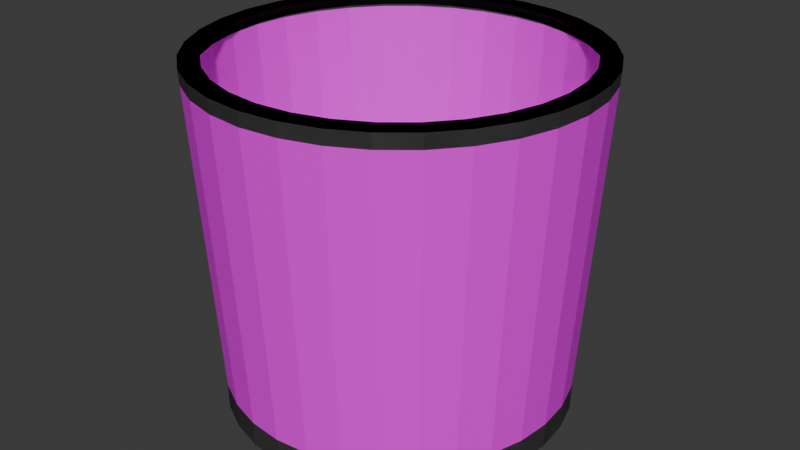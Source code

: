 # Source: paperbin.blend  (saved by Blender 5.0.118; exported with 4.5.12 LTS)
import bpy
from mathutils import Matrix  # noqa: F401  (used for matrix-valued properties, if any)

bpy.ops.wm.read_factory_settings(use_empty=True)
scene = bpy.context.scene
scene.name = 'Scene'

# ---- collections
col_collection = bpy.data.collections.new('Collection'); scene.collection.children.link(col_collection)

# ---- images (referenced by path relative to the original .blend; pixels are not part of the script)
import os
ASSET_DIR = os.environ.get("B2B_ASSET_DIR", "")  # directory of the original .blend (textures are referenced by path, not embedded)
HERE = os.path.dirname(os.path.abspath(__file__))  # packed textures are extracted next to this script under _unpacked/

def load_image(name, relpath, width, height, colorspace="sRGB"):
    """Load a texture the original file referenced (path relative to the .blend, or extracted next to this script)."""
    p = next((c for c in (os.path.join(HERE, relpath), os.path.join(ASSET_DIR, relpath)) if relpath and os.path.exists(c)), "")
    if p:
        img = bpy.data.images.load(p, check_existing=True)
        img.name = name
    else:  # same state as the original file: an image datablock whose file is absent (Cycles renders it pink)
        img = bpy.data.images.new(name, width, height)
        img.source = "FILE"
        img.filepath = "//" + (relpath or name)
    img.colorspace_settings.name = colorspace
    return img
img_cage_png = load_image('cage.png', 'textures/cage.png', 1024, 1024, 'sRGB')

# ---- materials (node trees are filled in below, after node groups)
mat_material_001 = bpy.data.materials.new('Material.001')
mat_material_002 = bpy.data.materials.new('Material.002')

# ---- material node trees
mat_material_001.use_nodes = True; mat_material_001.node_tree.nodes.clear()
_N = mat_material_001.node_tree.nodes; _L = mat_material_001.node_tree.links
n0 = _N.new('ShaderNodeBsdfPrincipled'); n0.name = 'Principled BSDF'; n0.location = (-200, 100)
n1 = _N.new('ShaderNodeOutputMaterial'); n1.name = 'Material Output'; n1.location = (200, 100)
n2 = _N.new('ShaderNodeRGB'); n2.name = 'Color'; n2.location = (-390, 75)
n2.outputs[0].default_value = (0.08353, 0.08353, 0.08353, 1.0)
_L.new(n0.outputs[0], n1.inputs[0])
_L.new(n2.outputs[0], n0.inputs[0])
n1.is_active_output = True
mat_material_002.use_nodes = True; mat_material_002.node_tree.nodes.clear()
_N = mat_material_002.node_tree.nodes; _L = mat_material_002.node_tree.links
n0 = _N.new('ShaderNodeBsdfPrincipled'); n0.name = 'Principled BSDF'; n0.location = (-200, 100)
n1 = _N.new('ShaderNodeOutputMaterial'); n1.name = 'Material Output'; n1.location = (200, 100)
n2 = _N.new('ShaderNodeTexImage'); n2.name = 'Image Texture'; n2.location = (-490, 75)
n2.image = img_cage_png
_L.new(n0.outputs[0], n1.inputs[0])
_L.new(n2.outputs[0], n0.inputs[0])
_L.new(n2.outputs[1], n0.inputs[4])
n1.is_active_output = True

# ---- world
world_world = bpy.data.worlds.new('World'); scene.world = world_world
world_world.use_nodes = True; world_world.node_tree.nodes.clear()
_N = world_world.node_tree.nodes; _L = world_world.node_tree.links
n0 = _N.new('ShaderNodeOutputWorld'); n0.name = 'World Output'; n0.location = (200, 100)
n1 = _N.new('ShaderNodeBackground'); n1.name = 'Background'; n1.location = (-200, 100)
n1.inputs[0].default_value = (0.05088, 0.05088, 0.05088, 1.0)
_L.new(n1.outputs[0], n0.inputs[0])
n0.is_active_output = True
world_world.color = (0.05088, 0.05088, 0.05088)
world_world.sun_shadow_jitter_overblur = 0.0

# ---- meshes
me_cylinder = bpy.data.meshes.new('Cylinder')
me_cylinder.from_pydata([(0.0, 1.0, 1.0), (0.1951, 0.9808, 1.0), (0.3827, 0.9239, 1.0), (0.5556, 0.8315, 1.0), (0.7071, 0.7071, 1.0), (0.8315, 0.5556, 1.0), (0.9239, 0.3827, 1.0), (0.9808, 0.1951, 1.0), (1.0, 0.0, 1.0), (0.9808, -0.1951, 1.0), (0.9239, -0.3827, 1.0), (0.8315, -0.5556, 1.0), (0.7071, -0.7071, 1.0), (0.5556, -0.8315, 1.0), (0.3827, -0.9239, 1.0), (0.1951, -0.9808, 1.0), (0.0, -1.0, 1.0), (-0.1951, -0.9808, 1.0), (-0.3827, -0.9239, 1.0), (-0.5556, -0.8315, 1.0), (-0.7071, -0.7071, 1.0), (-0.8315, -0.5556, 1.0), (-0.9239, -0.3827, 1.0), (-0.9808, -0.1951, 1.0), (-1.0, 0.0, 1.0), (-0.9808, 0.1951, 1.0), (-0.9239, 0.3827, 1.0), (-0.8315, 0.5556, 1.0), (-0.7071, 0.7071, 1.0), (-0.5556, 0.8315, 1.0), (-0.3827, 0.9239, 1.0), (-0.1951, 0.9808, 1.0), (0.0, 1.0, -0.8591), (0.1951, 0.9808, -0.8591), (0.3827, 0.9239, -0.8591), (0.5556, 0.8315, -0.8591), (0.7071, 0.7071, -0.8591), (0.8315, 0.5556, -0.8591), (0.9239, 0.3827, -0.8591), (0.9808, 0.1951, -0.8591), (1.0, 0.0, -0.8591), (0.9808, -0.1951, -0.8591), (0.9239, -0.3827, -0.8591), (0.8315, -0.5556, -0.8591), (0.7071, -0.7071, -0.8591), (0.5556, -0.8315, -0.8591), (0.3827, -0.9239, -0.8591), (0.1951, -0.9808, -0.8591), (0.0, -1.0, -0.8591), (-0.1951, -0.9808, -0.8591), (-0.3827, -0.9239, -0.8591), (-0.5556, -0.8315, -0.8591), (-0.7071, -0.7071, -0.8591), (-0.8315, -0.5556, -0.8591), (-0.9239, -0.3827, -0.8591), (-0.9808, -0.1951, -0.8591), (-1.0, 0.0, -0.8591), (-0.9808, 0.1951, -0.8591), (-0.9239, 0.3827, -0.8591), (-0.8315, 0.5556, -0.8591), (-0.7071, 0.7071, -0.8591), (-0.5556, 0.8315, -0.8591), (-0.3827, 0.9239, -0.8591), (-0.1951, 0.9808, -0.8591), (0.2175, 1.093, 1.0), (-1.388e-09, 1.115, 1.0), (0.0, 1.0, -0.8591), (0.4266, 1.03, 1.0), (0.6193, 0.9268, 1.0), (0.7882, 0.7882, 1.0), (0.9268, 0.6193, 1.0), (1.03, 0.4266, 1.0), (1.093, 0.2175, 1.0), (1.115, -1.709e-09, 1.0), (1.093, -0.2175, 1.0), (1.03, -0.4266, 1.0), (0.9268, -0.6193, 1.0), (0.7882, -0.7882, 1.0), (0.6193, -0.9268, 1.0), (0.4266, -1.03, 1.0), (0.2175, -1.093, 1.0), (-1.388e-09, -1.115, 1.0), (-0.2175, -1.093, 1.0), (-0.4266, -1.03, 1.0), (-0.6193, -0.9268, 1.0), (-0.7882, -0.7882, 1.0), (-0.9268, -0.6193, 1.0), (-1.03, -0.4266, 1.0), (-1.093, -0.2175, 1.0), (-1.115, -1.709e-09, 1.0), (-1.093, 0.2175, 1.0), (-1.03, 0.4266, 1.0), (-0.9268, 0.6193, 1.0), (-0.7882, 0.7882, 1.0), (-0.6193, 0.9268, 1.0), (-0.4266, 1.03, 1.0), (-0.2175, 1.093, 1.0), (0.1951, 0.9808, -0.8591), (0.3827, 0.9239, -0.8591), (0.5556, 0.8315, -0.8591), (0.7071, 0.7071, -0.8591), (0.8315, 0.5556, -0.8591), (0.9239, 0.3827, -0.8591), (0.9808, 0.1951, -0.8591), (1.0, 0.0, -0.8591), (0.9808, -0.1951, -0.8591), (0.9239, -0.3827, -0.8591), (0.8315, -0.5556, -0.8591), (0.7071, -0.7071, -0.8591), (0.5556, -0.8315, -0.8591), (0.3827, -0.9239, -0.8591), (0.1951, -0.9808, -0.8591), (0.0, -1.0, -0.8591), (-0.1951, -0.9808, -0.8591), (-0.3827, -0.9239, -0.8591), (-0.5556, -0.8315, -0.8591), (-0.7071, -0.7071, -0.8591), (-0.8315, -0.5556, -0.8591), (-0.9239, -0.3827, -0.8591), (-0.9808, -0.1951, -0.8591), (-1.0, 0.0, -0.8591), (-0.9808, 0.1951, -0.8591), (-0.9239, 0.3827, -0.8591), (-0.8315, 0.5556, -0.8591), (-0.7071, 0.7071, -0.8591), (-0.5556, 0.8315, -0.8591), (-0.3827, 0.9239, -0.8591), (-0.1951, 0.9808, -0.8591), (-1.327e-09, 1.11, 0.9186), (0.2165, 1.088, 0.9186), (0.4246, 1.025, 0.9186), (0.6165, 0.9226, 0.9186), (0.7846, 0.7846, 0.9186), (0.9226, 0.6165, 0.9186), (1.025, 0.4246, 0.9186), (1.088, 0.2165, 0.9186), (1.11, -1.634e-09, 0.9186), (1.088, -0.2165, 0.9186), (1.025, -0.4246, 0.9186), (0.9226, -0.6165, 0.9186), (0.7846, -0.7846, 0.9186), (0.6165, -0.9226, 0.9186), (0.4246, -1.025, 0.9186), (0.2165, -1.088, 0.9186), (-1.327e-09, -1.11, 0.9186), (-0.2165, -1.088, 0.9186), (-0.4246, -1.025, 0.9186), (-0.6165, -0.9226, 0.9186), (-0.7846, -0.7846, 0.9186), (-0.9226, -0.6165, 0.9186), (-1.025, -0.4246, 0.9186), (-1.088, -0.2165, 0.9186), (-1.11, -1.634e-09, 0.9186), (-1.088, 0.2165, 0.9186), (-1.025, 0.4246, 0.9186), (-0.9226, 0.6165, 0.9186), (-0.7846, 0.7846, 0.9186), (-0.6165, 0.9226, 0.9186), (-0.4246, 1.025, 0.9186), (-0.2165, 1.088, 0.9186), (0.1951, 0.9808, 1.0), (0.0, 1.0, 1.0), (0.8315, -0.5556, 1.0), (0.9268, -0.6193, 1.0), (0.1951, 0.9808, -0.8591), (0.3827, 0.9239, 1.0), (0.3827, 0.9239, -0.8591), (0.5556, 0.8315, 1.0), (0.5556, 0.8315, -0.8591), (0.7071, 0.7071, 1.0), (0.7071, 0.7071, -0.8591), (0.8315, 0.5556, 1.0), (0.8315, 0.5556, -0.8591), (0.9239, 0.3827, 1.0), (0.9239, 0.3827, -0.8591), (0.9808, 0.1951, 1.0), (0.9808, 0.1951, -0.8591), (1.0, 0.0, 1.0), (1.0, 0.0, -0.8591), (0.9808, -0.1951, 1.0), (0.9808, -0.1951, -0.8591), (0.9239, -0.3827, 1.0), (0.9239, -0.3827, -0.8591), (0.8315, -0.5556, -0.8591), (0.7071, -0.7071, 1.0), (0.7071, -0.7071, -0.8591), (0.5556, -0.8315, 1.0), (0.5556, -0.8315, -0.8591), (0.3827, -0.9239, 1.0), (0.3827, -0.9239, -0.8591), (0.1951, -0.9808, 1.0), (0.1951, -0.9808, -0.8591), (0.0, -1.0, 1.0), (0.0, -1.0, -0.8591), (-0.1951, -0.9808, 1.0), (-0.1951, -0.9808, -0.8591), (-0.3827, -0.9239, 1.0), (-0.3827, -0.9239, -0.8591), (-0.5556, -0.8315, 1.0), (-0.5556, -0.8315, -0.8591), (-0.7071, -0.7071, 1.0), (-0.7071, -0.7071, -0.8591), (-0.8315, -0.5556, 1.0), (-0.8315, -0.5556, -0.8591), (-0.9239, -0.3827, 1.0), (-0.9239, -0.3827, -0.8591), (-0.9808, -0.1951, 1.0), (-0.9808, -0.1951, -0.8591), (-1.0, 0.0, 1.0), (-1.0, 0.0, -0.8591), (-0.9808, 0.1951, 1.0), (-0.9808, 0.1951, -0.8591), (-0.9239, 0.3827, 1.0), (-0.9239, 0.3827, -0.8591), (-0.8315, 0.5556, 1.0), (-0.8315, 0.5556, -0.8591), (-0.7071, 0.7071, 1.0), (-0.7071, 0.7071, -0.8591), (-0.5556, 0.8315, 1.0), (-0.5556, 0.8315, -0.8591), (-0.3827, 0.9239, 1.0), (-0.3827, 0.9239, -0.8591), (-0.1951, 0.9808, 1.0), (-0.1951, 0.9808, -0.8591), (0.0, 1.0, -0.8591), (-0.9808, -0.1951, -0.8591), (0.4266, 1.03, 1.0), (-0.7882, 0.7882, 1.0), (-1.0, 0.0, -0.8591), (-0.6193, -0.9268, 1.0), (-0.9808, 0.1951, -0.8591), (1.03, -0.4266, 1.0), (-0.9239, 0.3827, -0.8591), (-0.9268, 0.6193, 1.0), (-0.8315, 0.5556, -0.8591), (-1.388e-09, 1.115, 1.0), (0.2175, 1.093, 1.0), (0.1951, 0.9808, -0.8591), (-0.4266, -1.03, 1.0), (-0.7071, 0.7071, -0.8591), (1.093, -0.2175, 1.0), (0.3827, 0.9239, -0.8591), (-0.5556, 0.8315, -0.8591), (0.5556, 0.8315, -0.8591), (-1.093, 0.2175, 1.0), (-1.03, 0.4266, 1.0), (-0.3827, 0.9239, -0.8591), (0.7071, 0.7071, -0.8591), (-1.388e-09, -1.115, 1.0), (-0.2175, -1.093, 1.0), (0.0, 1.0, -0.8591), (-0.1951, 0.9808, -0.8591), (1.093, 0.2175, 1.0), (1.115, -1.709e-09, 1.0), (0.9239, 0.3827, -0.8591), (0.8315, 0.5556, -0.8591), (-1.327e-09, 1.11, 0.9186), (0.6193, 0.9268, 1.0), (0.7882, 0.7882, 1.0), (0.9268, 0.6193, 1.0), (1.03, 0.4266, 1.0), (0.7882, -0.7882, 1.0), (0.6193, -0.9268, 1.0), (0.4266, -1.03, 1.0), (0.2175, -1.093, 1.0), (-0.7882, -0.7882, 1.0), (-0.9268, -0.6193, 1.0), (-1.03, -0.4266, 1.0), (-1.093, -0.2175, 1.0), (-1.115, -1.709e-09, 1.0), (-0.6193, 0.9268, 1.0), (-0.4266, 1.03, 1.0), (-0.2175, 1.093, 1.0), (0.2165, 1.088, 0.9186), (0.4246, 1.025, 0.9186), (0.6165, 0.9226, 0.9186), (0.7846, 0.7846, 0.9186), (0.9226, 0.6165, 0.9186), (1.025, 0.4246, 0.9186), (1.088, 0.2165, 0.9186), (0.9808, 0.1951, -0.8591), (1.11, -1.634e-09, 0.9186), (1.0, 0.0, -0.8591), (1.088, -0.2165, 0.9186), (0.9808, -0.1951, -0.8591), (1.025, -0.4246, 0.9186), (0.9239, -0.3827, -0.8591), (0.9226, -0.6165, 0.9186), (0.8315, -0.5556, -0.8591), (0.7846, -0.7846, 0.9186), (0.7071, -0.7071, -0.8591), (0.6165, -0.9226, 0.9186), (0.5556, -0.8315, -0.8591), (0.4246, -1.025, 0.9186), (0.3827, -0.9239, -0.8591), (0.2165, -1.088, 0.9186), (0.1951, -0.9808, -0.8591), (-1.327e-09, -1.11, 0.9186), (0.0, -1.0, -0.8591), (-0.2165, -1.088, 0.9186), (-0.1951, -0.9808, -0.8591), (-0.4246, -1.025, 0.9186), (-0.3827, -0.9239, -0.8591), (-0.6165, -0.9226, 0.9186), (-0.5556, -0.8315, -0.8591), (-0.7846, -0.7846, 0.9186), (-0.7071, -0.7071, -0.8591), (-0.9226, -0.6165, 0.9186), (-0.8315, -0.5556, -0.8591), (-1.025, -0.4246, 0.9186), (-0.9239, -0.3827, -0.8591), (-1.088, -0.2165, 0.9186), (-1.11, -1.634e-09, 0.9186), (-1.088, 0.2165, 0.9186), (-1.025, 0.4246, 0.9186), (-0.9226, 0.6165, 0.9186), (-0.7846, 0.7846, 0.9186), (-0.6165, 0.9226, 0.9186), (-0.4246, 1.025, 0.9186), (-0.2165, 1.088, 0.9186), (0.2165, 1.088, 0.9186), (0.1951, 0.9808, -0.8591), (0.4246, 1.025, 0.9186), (0.3827, 0.9239, -0.8591), (0.6165, 0.9226, 0.9186), (0.5556, 0.8315, -0.8591), (0.7846, 0.7846, 0.9186), (0.7071, 0.7071, -0.8591), (0.9226, 0.6165, 0.9186), (0.8315, 0.5556, -0.8591), (1.025, 0.4246, 0.9186), (0.9239, 0.3827, -0.8591), (1.088, 0.2165, 0.9186), (0.9808, 0.1951, -0.8591), (1.11, -1.634e-09, 0.9186), (1.0, 0.0, -0.8591), (1.088, -0.2165, 0.9186), (0.9808, -0.1951, -0.8591), (1.025, -0.4246, 0.9186), (0.9239, -0.3827, -0.8591), (0.9226, -0.6165, 0.9186), (0.8315, -0.5556, -0.8591), (0.7846, -0.7846, 0.9186), (0.7071, -0.7071, -0.8591), (0.6165, -0.9226, 0.9186), (0.5556, -0.8315, -0.8591), (0.4246, -1.025, 0.9186), (0.3827, -0.9239, -0.8591), (0.2165, -1.088, 0.9186), (0.1951, -0.9808, -0.8591), (-1.327e-09, -1.11, 0.9186), (0.0, -1.0, -0.8591), (-0.2165, -1.088, 0.9186), (-0.1951, -0.9808, -0.8591), (-0.4246, -1.025, 0.9186), (-0.3827, -0.9239, -0.8591), (-0.6165, -0.9226, 0.9186), (-0.5556, -0.8315, -0.8591), (-0.7846, -0.7846, 0.9186), (-0.7071, -0.7071, -0.8591), (-0.9226, -0.6165, 0.9186), (-0.8315, -0.5556, -0.8591), (-1.025, -0.4246, 0.9186), (-0.9239, -0.3827, -0.8591), (-1.088, -0.2165, 0.9186), (-0.9808, -0.1951, -0.8591), (-1.11, -1.634e-09, 0.9186), (-1.0, 0.0, -0.8591), (-1.088, 0.2165, 0.9186), (-0.9808, 0.1951, -0.8591), (-1.025, 0.4246, 0.9186), (-0.9239, 0.3827, -0.8591), (-0.9226, 0.6165, 0.9186), (-0.8315, 0.5556, -0.8591), (-0.7846, 0.7846, 0.9186), (-0.7071, 0.7071, -0.8591), (-0.6165, 0.9226, 0.9186), (-0.5556, 0.8315, -0.8591), (-0.4246, 1.025, 0.9186), (-0.3827, 0.9239, -0.8591), (-0.2165, 1.088, 0.9186), (-0.1951, 0.9808, -0.8591), (0.0, 1.0, -0.8591), (-1.327e-09, 1.11, 0.9186), (0.2039, 1.025, 0.9225), (0.1826, 0.9178, -0.8551), (0.4, 0.9658, 0.9225), (0.3581, 0.8645, -0.8551), (0.5808, 0.8692, 0.9225), (0.5199, 0.778, -0.8551), (0.7392, 0.7392, 0.9225), (0.6617, 0.6617, -0.8551), (0.8692, 0.5808, 0.9225), (0.778, 0.5199, -0.8551), (0.9658, 0.4, 0.9225), (0.8645, 0.3581, -0.8551), (1.025, 0.2039, 0.9225), (0.9178, 0.1826, -0.8551), (1.045, -1.634e-09, 0.9225), (0.9357, 0.0, -0.8551), (1.025, -0.2039, 0.9225), (0.9178, -0.1826, -0.8551), (0.9658, -0.4, 0.9225), (0.8645, -0.3581, -0.8551), (0.8692, -0.5808, 0.9225), (0.778, -0.5199, -0.8551), (0.7392, -0.7392, 0.9225), (0.6617, -0.6617, -0.8551), (0.5808, -0.8692, 0.9225), (0.5199, -0.778, -0.8551), (0.4, -0.9658, 0.9225), (0.3581, -0.8645, -0.8551), (0.2039, -1.025, 0.9225), (0.1826, -0.9178, -0.8551), (-1.327e-09, -1.045, 0.9225), (0.0, -0.9357, -0.8551), (-0.2039, -1.025, 0.9225), (-0.1826, -0.9178, -0.8551), (-0.4, -0.9658, 0.9225), (-0.3581, -0.8645, -0.8551), (-0.5808, -0.8692, 0.9225), (-0.5199, -0.778, -0.8551), (-0.7392, -0.7392, 0.9225), (-0.6617, -0.6617, -0.8551), (-0.8692, -0.5808, 0.9225), (-0.778, -0.5199, -0.8551), (-0.9658, -0.4, 0.9225), (-0.8645, -0.3581, -0.8551), (-1.025, -0.2039, 0.9225), (-0.9178, -0.1826, -0.8551), (-1.045, -1.634e-09, 0.9225), (-0.9357, 0.0, -0.8551), (-1.025, 0.2039, 0.9225), (-0.9178, 0.1826, -0.8551), (-0.9658, 0.4, 0.9225), (-0.8645, 0.3581, -0.8551), (-0.8692, 0.5808, 0.9225), (-0.778, 0.5199, -0.8551), (-0.7392, 0.7392, 0.9225), (-0.6617, 0.6617, -0.8551), (-0.5808, 0.8692, 0.9225), (-0.5199, 0.778, -0.8551), (-0.4, 0.9658, 0.9225), (-0.3581, 0.8645, -0.8551), (-0.2039, 1.025, 0.9225), (-0.1826, 0.9178, -0.8551), (0.0, 0.9357, -0.8551), (-1.327e-09, 1.045, 0.9225), (0.0, 1.0, -1.0), (0.1951, 0.9808, -1.0), (0.1951, 0.9808, -0.8591), (0.3827, 0.9239, -1.0), (0.3827, 0.9239, -0.8591), (0.5556, 0.8315, -1.0), (0.5556, 0.8315, -0.8591), (0.7071, 0.7071, -1.0), (0.7071, 0.7071, -0.8591), (0.8315, 0.5556, -1.0), (0.8315, 0.5556, -0.8591), (0.9239, 0.3827, -1.0), (0.9239, 0.3827, -0.8591), (0.9808, 0.1951, -1.0), (0.9808, 0.1951, -0.8591), (1.0, 0.0, -1.0), (1.0, 0.0, -0.8591), (0.9808, -0.1951, -1.0), (0.9808, -0.1951, -0.8591), (0.9239, -0.3827, -1.0), (0.9239, -0.3827, -0.8591), (0.8315, -0.5556, -1.0), (0.8315, -0.5556, -0.8591), (0.7071, -0.7071, -1.0), (0.7071, -0.7071, -0.8591), (0.5556, -0.8315, -1.0), (0.5556, -0.8315, -0.8591), (0.3827, -0.9239, -1.0), (0.3827, -0.9239, -0.8591), (0.1951, -0.9808, -1.0), (0.1951, -0.9808, -0.8591), (0.0, -1.0, -1.0), (0.0, -1.0, -0.8591), (-0.1951, -0.9808, -1.0), (-0.1951, -0.9808, -0.8591), (-0.3827, -0.9239, -1.0), (-0.3827, -0.9239, -0.8591), (-0.5556, -0.8315, -1.0), (-0.5556, -0.8315, -0.8591), (-0.7071, -0.7071, -1.0), (-0.7071, -0.7071, -0.8591), (-0.8315, -0.5556, -1.0), (-0.8315, -0.5556, -0.8591), (-0.9239, -0.3827, -1.0), (-0.9239, -0.3827, -0.8591), (-0.9808, -0.1951, -1.0), (-0.9808, -0.1951, -0.8591), (-1.0, 0.0, -1.0), (-1.0, 0.0, -0.8591), (-0.9808, 0.1951, -1.0), (-0.9808, 0.1951, -0.8591), (-0.9239, 0.3827, -1.0), (-0.9239, 0.3827, -0.8591), (-0.8315, 0.5556, -1.0), (-0.8315, 0.5556, -0.8591), (-0.7071, 0.7071, -1.0), (-0.7071, 0.7071, -0.8591), (-0.5556, 0.8315, -1.0), (-0.5556, 0.8315, -0.8591), (-0.3827, 0.9239, -1.0), (-0.3827, 0.9239, -0.8591), (-0.1951, 0.9808, -1.0), (-0.1951, 0.9808, -0.8591), (0.0, 1.0, -0.8591), (0.0, 1.0, -1.0), (0.1951, 0.9808, -1.0), (0.1951, 0.9808, -0.8591), (0.3827, 0.9239, -1.0), (0.3827, 0.9239, -0.8591), (0.5556, 0.8315, -1.0), (0.5556, 0.8315, -0.8591), (0.7071, 0.7071, -1.0), (0.7071, 0.7071, -0.8591), (0.8315, 0.5556, -1.0), (0.8315, 0.5556, -0.8591), (0.9239, 0.3827, -1.0), (0.9239, 0.3827, -0.8591), (0.9808, 0.1951, -1.0), (0.9808, 0.1951, -0.8591), (1.0, 0.0, -1.0), (1.0, 0.0, -0.8591), (0.9808, -0.1951, -1.0), (0.9808, -0.1951, -0.8591), (0.9239, -0.3827, -1.0), (0.9239, -0.3827, -0.8591), (0.8315, -0.5556, -1.0), (0.8315, -0.5556, -0.8591), (0.7071, -0.7071, -1.0), (0.7071, -0.7071, -0.8591), (0.5556, -0.8315, -1.0), (0.5556, -0.8315, -0.8591), (0.3827, -0.9239, -1.0), (0.3827, -0.9239, -0.8591), (0.1951, -0.9808, -1.0), (0.1951, -0.9808, -0.8591), (0.0, -1.0, -1.0), (0.0, -1.0, -0.8591), (-0.1951, -0.9808, -1.0), (-0.1951, -0.9808, -0.8591), (-0.3827, -0.9239, -1.0), (-0.3827, -0.9239, -0.8591), (-0.5556, -0.8315, -1.0), (-0.5556, -0.8315, -0.8591), (-0.7071, -0.7071, -1.0), (-0.7071, -0.7071, -0.8591), (-0.8315, -0.5556, -1.0), (-0.8315, -0.5556, -0.8591), (-0.9239, -0.3827, -1.0), (-0.9239, -0.3827, -0.8591), (-0.9808, -0.1951, -1.0), (-0.9808, -0.1951, -0.8591), (-1.0, 0.0, -1.0), (-1.0, 0.0, -0.8591), (-0.9808, 0.1951, -1.0), (-0.9808, 0.1951, -0.8591), (-0.9239, 0.3827, -1.0), (-0.9239, 0.3827, -0.8591), (-0.8315, 0.5556, -1.0), (-0.8315, 0.5556, -0.8591), (-0.7071, 0.7071, -1.0), (-0.7071, 0.7071, -0.8591), (-0.5556, 0.8315, -1.0), (-0.5556, 0.8315, -0.8591), (-0.3827, 0.9239, -1.0), (-0.3827, 0.9239, -0.8591), (-0.1951, 0.9808, -1.0), (-0.1951, 0.9808, -0.8591), (0.0, 1.0, -0.8591)], [], [(2, 67, 68, 3), (28, 93, 94, 29), (54, 118, 117, 53), (19, 84, 85, 20), (55, 119, 118, 54), (10, 75, 76, 11), (56, 120, 119, 55), (1, 64, 67, 2), (27, 92, 93, 28), (57, 121, 120, 56), (18, 83, 84, 19), (58, 122, 121, 57), (9, 74, 75, 10), (59, 123, 122, 58), (33, 97, 66, 32), (26, 91, 92, 27), (60, 124, 123, 59), (0, 65, 64, 1), (34, 98, 97, 33), (17, 82, 83, 18), (61, 125, 124, 60), (8, 73, 74, 9), (35, 99, 98, 34), (62, 126, 125, 61), (36, 100, 99, 35), (25, 90, 91, 26), (63, 127, 126, 62), (37, 101, 100, 36), (16, 81, 82, 17), (32, 66, 127, 63), (7, 72, 73, 8), (38, 102, 101, 37), (53, 57, 45), (41, 45, 61), (37, 41, 61), (53, 55, 57), (47, 49, 53), (45, 47, 53), (37, 39, 41), (63, 33, 37), (61, 63, 37), (60, 61, 57), (59, 60, 57), (57, 58, 59), (55, 56, 57), (53, 54, 55), (52, 53, 49), (51, 52, 49), (49, 50, 51), (47, 48, 49), (45, 46, 47), (44, 45, 41), (43, 44, 41), (41, 42, 43), (39, 40, 41), (37, 38, 39), (36, 37, 33), (35, 36, 33), (33, 34, 35), (63, 32, 33), (61, 62, 63), (57, 61, 45), (51, 50, 484, 486), (174, 176, 526, 524), (128, 129, 64, 65), (129, 130, 67, 64), (130, 131, 68, 67), (131, 132, 69, 68), (132, 133, 70, 69), (133, 134, 71, 70), (134, 135, 72, 71), (135, 136, 73, 72), (136, 137, 74, 73), (137, 138, 75, 74), (138, 139, 76, 75), (139, 140, 77, 76), (140, 141, 78, 77), (141, 142, 79, 78), (142, 143, 80, 79), (143, 144, 81, 80), (144, 145, 82, 81), (145, 146, 83, 82), (146, 147, 84, 83), (147, 148, 85, 84), (148, 149, 86, 85), (149, 150, 87, 86), (150, 151, 88, 87), (151, 152, 89, 88), (152, 153, 90, 89), (153, 154, 91, 90), (154, 155, 92, 91), (155, 156, 93, 92), (156, 157, 94, 93), (157, 158, 95, 94), (158, 159, 96, 95), (159, 128, 65, 96), (53, 117, 116, 52), (11, 76, 77, 12), (52, 116, 115, 51), (20, 85, 86, 21), (51, 115, 114, 50), (29, 94, 95, 30), (3, 68, 69, 4), (50, 114, 113, 49), (12, 77, 78, 13), (49, 113, 112, 48), (21, 86, 87, 22), (48, 112, 111, 47), (30, 95, 96, 31), (47, 111, 110, 46), (4, 69, 70, 5), (13, 78, 79, 14), (46, 110, 109, 45), (22, 87, 88, 23), (45, 109, 108, 44), (31, 96, 65, 0), (44, 108, 107, 43), (5, 70, 71, 6), (14, 79, 80, 15), (43, 107, 106, 42), (23, 88, 89, 24), (42, 106, 105, 41), (41, 105, 104, 40), (6, 71, 72, 7), (15, 80, 81, 16), (40, 104, 103, 39), (24, 89, 90, 25), (39, 103, 102, 38), (127, 66, 128, 159), (126, 127, 159, 158), (125, 126, 158, 157), (124, 125, 157, 156), (123, 124, 156, 155), (122, 123, 155, 154), (121, 122, 154, 153), (120, 121, 153, 152), (119, 120, 152, 151), (118, 119, 151, 150), (117, 118, 150, 149), (116, 117, 149, 148), (115, 116, 148, 147), (114, 115, 147, 146), (113, 114, 146, 145), (112, 113, 145, 144), (111, 112, 144, 143), (110, 111, 143, 142), (109, 110, 142, 141), (108, 109, 141, 140), (107, 108, 140, 139), (106, 107, 139, 138), (105, 106, 138, 137), (104, 105, 137, 136), (103, 104, 136, 135), (102, 103, 135, 134), (101, 102, 134, 133), (100, 101, 133, 132), (99, 100, 132, 131), (98, 99, 131, 130), (97, 98, 130, 129), (66, 97, 129, 128), (165, 167, 257, 226), (216, 218, 270, 227), (205, 203, 308, 310), (198, 200, 265, 229), (207, 205, 310, 225), (181, 162, 163, 231), (209, 207, 225, 228), (160, 165, 226, 236), (214, 216, 227, 233), (211, 209, 228, 230), (196, 198, 229, 238), (213, 211, 230, 232), (179, 181, 231, 240), (215, 213, 232, 234), (164, 224, 250, 237), (212, 214, 233, 245), (217, 215, 234, 239), (161, 160, 236, 235), (166, 164, 237, 241), (194, 196, 238, 249), (219, 217, 239, 242), (177, 179, 240, 253), (168, 166, 241, 243), (221, 219, 242, 246), (170, 168, 243, 247), (210, 212, 245, 244), (223, 221, 246, 251), (172, 170, 247, 255), (192, 194, 249, 248), (224, 223, 251, 250), (175, 177, 253, 252), (174, 172, 255, 254), (52, 51, 486, 488), (176, 178, 528, 526), (53, 52, 488, 490), (178, 180, 530, 528), (54, 53, 490, 492), (180, 182, 532, 530), (55, 54, 492, 494), (182, 183, 534, 532), (56, 55, 494, 496), (183, 185, 536, 534), (57, 56, 496, 498), (185, 187, 538, 536), (187, 189, 540, 538), (58, 57, 498, 500), (189, 191, 542, 540), (59, 58, 500, 502), (33, 32, 511, 450), (191, 193, 544, 542), (60, 59, 502, 504), (34, 33, 450, 452), (193, 195, 546, 544), (61, 60, 504, 506), (35, 34, 452, 454), (62, 61, 506, 508), (195, 197, 548, 546), (36, 35, 454, 456), (63, 62, 508, 510), (197, 199, 550, 548), (37, 36, 456, 458), (32, 63, 510, 511), (199, 201, 552, 550), (38, 37, 458, 460), (201, 203, 554, 552), (39, 38, 460, 462), (203, 205, 556, 554), (40, 39, 462, 464), (205, 207, 558, 556), (41, 40, 464, 466), (207, 209, 560, 558), (42, 41, 466, 468), (209, 211, 562, 560), (43, 42, 468, 470), (211, 213, 564, 562), (44, 43, 470, 472), (213, 215, 566, 564), (45, 44, 472, 474), (224, 164, 514, 575), (215, 217, 568, 566), (46, 45, 474, 476), (164, 166, 516, 514), (217, 219, 570, 568), (47, 46, 476, 478), (166, 168, 518, 516), (219, 221, 572, 570), (48, 47, 478, 480), (168, 170, 520, 518), (221, 223, 574, 572), (49, 48, 480, 482), (170, 172, 522, 520), (223, 224, 575, 574), (50, 49, 482, 484), (172, 174, 524, 522), (256, 235, 236, 273), (273, 236, 226, 274), (274, 226, 257, 275), (275, 257, 258, 276), (276, 258, 259, 277), (277, 259, 260, 278), (278, 260, 252, 279), (279, 252, 253, 281), (281, 253, 240, 283), (283, 240, 231, 285), (285, 231, 163, 287), (287, 163, 261, 289), (289, 261, 262, 291), (291, 262, 263, 293), (293, 263, 264, 295), (295, 264, 248, 297), (297, 248, 249, 299), (299, 249, 238, 301), (301, 238, 229, 303), (303, 229, 265, 305), (305, 265, 266, 307), (307, 266, 267, 309), (309, 267, 268, 311), (311, 268, 269, 312), (312, 269, 244, 313), (313, 244, 245, 314), (314, 245, 233, 315), (315, 233, 227, 316), (316, 227, 270, 317), (317, 270, 271, 318), (318, 271, 272, 319), (319, 272, 235, 256), (203, 201, 306, 308), (162, 184, 261, 163), (201, 199, 304, 306), (200, 202, 266, 265), (199, 197, 302, 304), (218, 220, 271, 270), (167, 169, 258, 257), (197, 195, 300, 302), (184, 186, 262, 261), (195, 193, 298, 300), (202, 204, 267, 266), (193, 191, 296, 298), (220, 222, 272, 271), (191, 189, 294, 296), (169, 171, 259, 258), (186, 188, 263, 262), (189, 187, 292, 294), (204, 206, 268, 267), (187, 185, 290, 292), (222, 161, 235, 272), (185, 183, 288, 290), (171, 173, 260, 259), (188, 190, 264, 263), (183, 182, 286, 288), (206, 208, 269, 268), (182, 180, 284, 286), (180, 178, 282, 284), (173, 175, 252, 260), (190, 192, 248, 264), (178, 176, 280, 282), (208, 210, 244, 269), (176, 174, 254, 280), (290, 288, 341, 343), (317, 318, 378, 376), (275, 276, 326, 324), (292, 290, 343, 345), (318, 319, 380, 378), (276, 277, 328, 326), (294, 292, 345, 347), (319, 256, 383, 380), (277, 278, 330, 328), (296, 294, 347, 349), (278, 279, 332, 330), (298, 296, 349, 351), (279, 281, 334, 332), (300, 298, 351, 353), (281, 283, 336, 334), (302, 300, 353, 355), (283, 285, 338, 336), (304, 302, 355, 357), (285, 287, 340, 338), (306, 304, 357, 359), (287, 289, 342, 340), (308, 306, 359, 361), (289, 291, 344, 342), (310, 308, 361, 363), (291, 293, 346, 344), (225, 310, 363, 365), (293, 295, 348, 346), (228, 225, 365, 367), (295, 297, 350, 348), (230, 228, 367, 369), (297, 299, 352, 350), (232, 230, 369, 371), (4, 5, 171, 169), (13, 14, 188, 186), (22, 23, 206, 204), (0, 1, 160, 161), (31, 0, 161, 222), (9, 10, 181, 179), (18, 19, 198, 196), (27, 28, 216, 214), (5, 6, 173, 171), (14, 15, 190, 188), (23, 24, 208, 206), (1, 2, 165, 160), (10, 11, 162, 181), (19, 20, 200, 198), (28, 29, 218, 216), (6, 7, 175, 173), (15, 16, 192, 190), (24, 25, 210, 208), (2, 3, 167, 165), (11, 12, 184, 162), (20, 21, 202, 200), (29, 30, 220, 218), (7, 8, 177, 175), (16, 17, 194, 192), (25, 26, 212, 210), (3, 4, 169, 167), (12, 13, 186, 184), (21, 22, 204, 202), (30, 31, 222, 220), (8, 9, 179, 177), (17, 18, 196, 194), (26, 27, 214, 212), (322, 324, 388, 386), (365, 363, 427, 429), (376, 378, 442, 440), (324, 326, 390, 388), (367, 365, 429, 431), (378, 380, 444, 442), (326, 328, 392, 390), (369, 367, 431, 433), (380, 383, 447, 444), (328, 330, 394, 392), (371, 369, 433, 435), (330, 332, 396, 394), (373, 371, 435, 437), (321, 382, 446, 385), (332, 334, 398, 396), (375, 373, 437, 439), (323, 321, 385, 387), (334, 336, 400, 398), (377, 375, 439, 441), (325, 323, 387, 389), (336, 338, 402, 400), (379, 377, 441, 443), (327, 325, 389, 391), (338, 340, 404, 402), (381, 379, 443, 445), (329, 327, 391, 393), (340, 342, 406, 404), (382, 381, 445, 446), (331, 329, 393, 395), (342, 344, 408, 406), (333, 331, 395, 397), (344, 346, 410, 408), (274, 275, 324, 322), (316, 317, 376, 374), (288, 286, 339, 341), (273, 274, 322, 320), (315, 316, 374, 372), (286, 284, 337, 339), (256, 273, 320, 383), (314, 315, 372, 370), (284, 282, 335, 337), (313, 314, 370, 368), (282, 280, 333, 335), (312, 313, 368, 366), (280, 254, 331, 333), (311, 312, 366, 364), (254, 255, 329, 331), (250, 251, 381, 382), (309, 311, 364, 362), (255, 247, 327, 329), (251, 246, 379, 381), (307, 309, 362, 360), (247, 243, 325, 327), (246, 242, 377, 379), (305, 307, 360, 358), (243, 241, 323, 325), (242, 239, 375, 377), (303, 305, 358, 356), (241, 237, 321, 323), (239, 234, 373, 375), (301, 303, 356, 354), (237, 250, 382, 321), (234, 232, 371, 373), (299, 301, 354, 352), (445, 444, 447, 446), (443, 442, 444, 445), (441, 440, 442, 443), (439, 438, 440, 441), (437, 436, 438, 439), (435, 434, 436, 437), (433, 432, 434, 435), (431, 430, 432, 433), (429, 428, 430, 431), (427, 426, 428, 429), (425, 424, 426, 427), (423, 422, 424, 425), (421, 420, 422, 423), (419, 418, 420, 421), (417, 416, 418, 419), (415, 414, 416, 417), (413, 412, 414, 415), (411, 410, 412, 413), (409, 408, 410, 411), (407, 406, 408, 409), (405, 404, 406, 407), (403, 402, 404, 405), (401, 400, 402, 403), (399, 398, 400, 401), (397, 396, 398, 399), (395, 394, 396, 397), (393, 392, 394, 395), (391, 390, 392, 393), (389, 388, 390, 391), (387, 386, 388, 389), (385, 384, 386, 387), (446, 447, 384, 385), (374, 376, 440, 438), (363, 361, 425, 427), (320, 322, 386, 384), (372, 374, 438, 436), (361, 359, 423, 425), (383, 320, 384, 447), (370, 372, 436, 434), (359, 357, 421, 423), (368, 370, 434, 432), (357, 355, 419, 421), (366, 368, 432, 430), (355, 353, 417, 419), (364, 366, 430, 428), (353, 351, 415, 417), (362, 364, 428, 426), (351, 349, 413, 415), (360, 362, 426, 424), (349, 347, 411, 413), (358, 360, 424, 422), (347, 345, 409, 411), (356, 358, 422, 420), (345, 343, 407, 409), (354, 356, 420, 418), (343, 341, 405, 407), (352, 354, 418, 416), (341, 339, 403, 405), (350, 352, 416, 414), (339, 337, 401, 403), (348, 350, 414, 412), (337, 335, 399, 401), (346, 348, 412, 410), (335, 333, 397, 399), (477, 509, 493), (509, 448, 511, 510), (507, 509, 510, 508), (505, 507, 508, 506), (503, 505, 506, 504), (501, 503, 504, 502), (499, 501, 502, 500), (497, 499, 500, 498), (495, 497, 498, 496), (493, 495, 496, 494), (491, 493, 494, 492), (489, 491, 492, 490), (487, 489, 490, 488), (485, 487, 488, 486), (483, 485, 486, 484), (481, 483, 484, 482), (479, 481, 482, 480), (477, 479, 480, 478), (475, 477, 478, 476), (473, 475, 476, 474), (471, 473, 474, 472), (469, 471, 472, 470), (467, 469, 470, 468), (465, 467, 468, 466), (463, 465, 466, 464), (461, 463, 464, 462), (459, 461, 462, 460), (457, 459, 460, 458), (455, 457, 458, 456), (453, 455, 456, 454), (451, 453, 454, 452), (449, 451, 452, 450), (448, 449, 450, 511), (509, 449, 448), (449, 453, 451), (453, 457, 455), (457, 461, 459), (461, 465, 463), (465, 469, 467), (469, 473, 471), (473, 477, 475), (477, 481, 479), (481, 485, 483), (485, 489, 487), (489, 493, 491), (493, 497, 495), (497, 501, 499), (501, 505, 503), (505, 509, 507), (509, 461, 449), (449, 461, 453), (453, 461, 457), (461, 477, 465), (465, 477, 469), (469, 477, 473), (477, 493, 481), (481, 493, 485), (485, 493, 489), (493, 509, 497), (497, 509, 501), (501, 509, 505), (509, 477, 461), (541, 557, 573), (573, 574, 575, 512), (571, 572, 574, 573), (569, 570, 572, 571), (567, 568, 570, 569), (565, 566, 568, 567), (563, 564, 566, 565), (561, 562, 564, 563), (559, 560, 562, 561), (557, 558, 560, 559), (555, 556, 558, 557), (553, 554, 556, 555), (551, 552, 554, 553), (549, 550, 552, 551), (547, 548, 550, 549), (545, 546, 548, 547), (543, 544, 546, 545), (541, 542, 544, 543), (539, 540, 542, 541), (537, 538, 540, 539), (535, 536, 538, 537), (533, 534, 536, 535), (531, 532, 534, 533), (529, 530, 532, 531), (527, 528, 530, 529), (525, 526, 528, 527), (523, 524, 526, 525), (521, 522, 524, 523), (519, 520, 522, 521), (517, 518, 520, 519), (515, 516, 518, 517), (513, 514, 516, 515), (512, 575, 514, 513), (573, 512, 513), (513, 515, 517), (517, 519, 521), (521, 523, 525), (525, 527, 529), (529, 531, 533), (533, 535, 537), (537, 539, 541), (541, 543, 545), (545, 547, 549), (549, 551, 553), (553, 555, 557), (557, 559, 561), (561, 563, 565), (565, 567, 569), (569, 571, 573), (573, 513, 525), (513, 517, 525), (517, 521, 525), (525, 529, 541), (529, 533, 541), (533, 537, 541), (541, 545, 557), (545, 549, 557), (549, 553, 557), (557, 561, 573), (561, 565, 573), (565, 569, 573), (573, 525, 541)])
me_cylinder.polygons.foreach_set('material_index', [0, 0, 0, 0, 0, 0, 0, 0, 0, 0, 0, 0, 0, 0, 0, 0, 0, 0, 0, 0, 0, 0, 0, 0, 0, 0, 0, 0, 0, 0, 0, 0, 0, 0, 0, 0, 0, 0, 0, 0, 0, 0, 0, 0, 0, 0, 0, 0, 0, 0, 0, 0, 0, 0, 0, 0, 0, 0, 0, 0, 0, 0, 0, 0, 0, 0, 0, 0, 0, 0, 0, 0, 0, 0, 0, 0, 0, 0, 0, 0, 0, 0, 0, 0, 0, 0, 0, 0, 0, 0, 0, 0, 0, 0, 0, 0, 0, 0, 0, 0, 0, 0, 0, 0, 0, 0, 0, 0, 0, 0, 0, 0, 0, 0, 0, 0, 0, 0, 0, 0, 0, 0, 0, 0, 0, 0, 0, 0, 1, 1, 1, 1, 1, 1, 1, 1, 1, 1, 1, 1, 1, 1, 1, 1, 1, 1, 1, 1, 1, 1, 1, 1, 1, 1, 1, 1, 1, 1, 1, 1, 0, 0, 0, 0, 0, 0, 0, 0, 0, 0, 0, 0, 0, 0, 0, 0, 0, 0, 0, 0, 0, 0, 0, 0, 0, 0, 0, 0, 0, 0, 0, 0, 0, 0, 0, 0, 0, 0, 0, 0, 0, 0, 0, 0, 0, 0, 0, 0, 0, 0, 0, 0, 0, 0, 0, 0, 0, 0, 0, 0, 0, 0, 0, 0, 0, 0, 0, 0, 0, 0, 0, 0, 0, 0, 0, 0, 0, 0, 0, 0, 0, 0, 0, 0, 0, 0, 0, 0, 0, 0, 0, 0, 0, 0, 0, 0, 0, 0, 0, 0, 0, 0, 0, 0, 0, 0, 0, 0, 0, 0, 0, 0, 0, 0, 0, 0, 0, 0, 0, 0, 0, 0, 0, 0, 0, 0, 0, 0, 0, 0, 0, 0, 0, 0, 0, 0, 0, 0, 0, 0, 0, 0, 0, 0, 0, 0, 0, 0, 0, 0, 0, 0, 0, 0, 0, 0, 0, 0, 0, 0, 0, 0, 0, 0, 0, 0, 0, 0, 0, 0, 0, 0, 0, 0, 0, 0, 0, 0, 0, 0, 0, 0, 0, 0, 0, 0, 0, 0, 0, 0, 0, 0, 0, 0, 0, 0, 0, 0, 0, 0, 0, 0, 0, 0, 0, 0, 0, 0, 0, 0, 0, 0, 0, 0, 0, 0, 0, 0, 0, 0, 0, 0, 0, 0, 0, 0, 0, 0, 0, 0, 0, 0, 0, 0, 0, 0, 0, 0, 0, 0, 0, 0, 0, 0, 0, 0, 0, 0, 0, 0, 0, 0, 0, 0, 0, 0, 0, 0, 0, 0, 0, 0, 0, 0, 0, 0, 0, 0, 0, 0, 0, 0, 0, 0, 0, 0, 0, 0, 0, 0, 0, 0, 0, 0, 0, 0, 1, 1, 1, 1, 1, 1, 1, 1, 1, 1, 1, 1, 1, 1, 1, 1, 1, 1, 1, 1, 1, 1, 1, 1, 1, 1, 1, 1, 1, 1, 1, 1, 0, 0, 0, 0, 0, 0, 0, 0, 0, 0, 0, 0, 0, 0, 0, 0, 0, 0, 0, 0, 0, 0, 0, 0, 0, 0, 0, 0, 0, 0, 0, 0, 0, 0, 0, 0, 0, 0, 0, 0, 0, 0, 0, 0, 0, 0, 0, 0, 0, 0, 0, 0, 0, 0, 0, 0, 0, 0, 0, 0, 0, 0, 0, 0, 0, 0, 0, 0, 0, 0, 0, 0, 0, 0, 0, 0, 0, 0, 0, 0, 0, 0, 0, 0, 0, 0, 0, 0, 0, 0, 0, 0, 0, 0, 0, 0, 0, 0, 0, 0, 0, 0, 0, 0, 0, 0, 0, 0, 0, 0, 0, 0, 0, 0, 0, 0, 0, 0, 0, 0, 0, 0, 0, 0, 0, 0, 0, 0, 0, 0, 0, 0, 0, 0, 0, 0, 0, 0, 0, 0, 0, 0, 0, 0, 0, 0, 0, 0, 0, 0, 0, 0, 0, 0, 0, 0])
_uv = me_cylinder.uv_layers.new(name='UVMap')
_uv.uv.foreach_set('vector', [0.0, 0.0, 0.0, 0.0, 0.0, 0.0, 0.0, 0.0, 0.0, 0.0, 0.0, 0.0, 0.0, 0.0, 0.0, 0.0, 0.3125, 0.5352, 0.3125, 0.5352, 0.3438, 0.5352, 0.3438, 0.5352, 0.0, 0.0, 0.0, 0.0, 0.0, 0.0, 0.0, 0.0, 0.2812, 0.5352, 0.2812, 0.5352, 0.3125, 0.5352, 0.3125, 0.5352, 0.0, 0.0, 0.0, 0.0, 0.0, 0.0, 0.0, 0.0, 0.25, 0.5352, 0.25, 0.5352, 0.2812, 0.5352, 0.2812, 0.5352, 0.0, 0.0, 0.0, 0.0, 0.0, 0.0, 0.0, 0.0, 0.0, 0.0, 0.0, 0.0, 0.0, 0.0, 0.0, 0.0, 0.2188, 0.5352, 0.2188, 0.5352, 0.25, 0.5352, 0.25, 0.5352, 0.0, 0.0, 0.0, 0.0, 0.0, 0.0, 0.0, 0.0, 0.1875, 0.5352, 0.1875, 0.5352, 0.2188, 0.5352, 0.2188, 0.5352, 0.0, 0.0, 0.0, 0.0, 0.0, 0.0, 0.0, 0.0, 0.1562, 0.5352, 0.1562, 0.5352, 0.1875, 0.5352, 0.1875, 0.5352, 0.9688, 0.5352, 0.9688, 0.5352, 1.0, 0.5352, 1.0, 0.5352, 0.0, 0.0, 0.0, 0.0, 0.0, 0.0, 0.0, 0.0, 0.125, 0.5352, 0.125, 0.5352, 0.1562, 0.5352, 0.1562, 0.5352, 0.0, 0.0, 0.0, 0.0, 0.0, 0.0, 0.0, 0.0, 0.9375, 0.5352, 0.9375, 0.5352, 0.9688, 0.5352, 0.9688, 0.5352, 0.0, 0.0, 0.0, 0.0, 0.0, 0.0, 0.0, 0.0, 0.09375, 0.5352, 0.09375, 0.5352, 0.125, 0.5352, 0.125, 0.5352, 0.0, 0.0, 0.0, 0.0, 0.0, 0.0, 0.0, 0.0, 0.9062, 0.5352, 0.9062, 0.5352, 0.9375, 0.5352, 0.9375, 0.5352, 0.0625, 0.5352, 0.0625, 0.5352, 0.09375, 0.5352, 0.09375, 0.5352, 0.875, 0.5352, 0.875, 0.5352, 0.9062, 0.5352, 0.9062, 0.5352, 0.0, 0.0, 0.0, 0.0, 0.0, 0.0, 0.0, 0.0, 0.03125, 0.5352, 0.03125, 0.5352, 0.0625, 0.5352, 0.0625, 0.5352, 0.8438, 0.5352, 0.8438, 0.5352, 0.875, 0.5352, 0.875, 0.5352, 0.0, 0.0, 0.0, 0.0, 0.0, 0.0, 0.0, 0.0, 0.0, 0.5352, 0.0, 0.5352, 0.03125, 0.5352, 0.03125, 0.5352, 0.0, 0.0, 0.0, 0.0, 0.0, 0.0, 0.0, 0.0, 0.8125, 0.5352, 0.8125, 0.5352, 0.8438, 0.5352, 0.8438, 0.5352, 0.0, 0.0, 0.0, 0.0, 0.0, 0.0, 0.0, 0.0, 0.0, 0.0, 0.0, 0.0, 0.0, 0.0, 0.0, 0.0, 0.0, 0.0, 0.0, 0.0, 0.0, 0.0, 0.0, 0.0, 0.0, 0.0, 0.0, 0.0, 0.0, 0.0, 0.0, 0.0, 0.0, 0.0, 0.0, 0.0, 0.0, 0.0, 0.0, 0.0, 0.0, 0.0, 0.0, 0.0, 0.0, 0.0, 0.0, 0.0, 0.0, 0.0, 0.0, 0.0, 0.0, 0.0, 0.0, 0.0, 0.0, 0.0, 0.0, 0.0, 0.0, 0.0, 0.0, 0.0, 0.0, 0.0, 0.0, 0.0, 0.0, 0.0, 0.0, 0.0, 0.0, 0.0, 0.0, 0.0, 0.0, 0.0, 0.0, 0.0, 0.0, 0.0, 0.0, 0.0, 0.0, 0.0, 0.0, 0.0, 0.0, 0.0, 0.0, 0.0, 0.0, 0.0, 0.0, 0.0, 0.0, 0.0, 0.0, 0.0, 0.0, 0.0, 0.0, 0.0, 0.0, 0.0, 0.0, 0.0, 0.0, 0.0, 0.0, 0.0, 0.0, 0.0, 0.0, 0.0, 0.0, 0.0, 0.0, 0.0, 0.0, 0.0, 0.0, 0.0, 0.0, 0.0, 0.0, 0.0, 0.0, 0.0, 0.0, 0.0, 0.0, 0.0, 0.0, 0.0, 0.0, 0.0, 0.0, 0.0, 0.0, 0.0, 0.0, 0.0, 0.0, 0.0, 0.0, 0.0, 0.0, 0.0, 0.0, 0.0, 0.0, 0.0, 0.0, 0.0, 0.0, 0.0, 0.0, 0.0, 0.0, 0.0, 0.0, 0.0, 0.0, 0.0, 0.0, 0.0, 0.0, 0.0, 0.0, 0.0, 0.0, 0.0, 0.0, 0.0, 0.0, 0.0, 0.0, 0.0, 0.4062, 0.5352, 0.4375, 0.5352, 0.4375, 0.5352, 0.4062, 0.5352, 0.8125, 0.5352, 0.7812, 0.5352, 0.7812, 0.5352, 0.8125, 0.5352, 1.0, 0.9796, 0.9688, 0.9796, 0.9688, 1.0, 1.0, 1.0, 0.9688, 0.9796, 0.9375, 0.9796, 0.9375, 1.0, 0.9688, 1.0, 0.9375, 0.9796, 0.9062, 0.9796, 0.9062, 1.0, 0.9375, 1.0, 0.9062, 0.9796, 0.875, 0.9796, 0.875, 1.0, 0.9062, 1.0, 0.875, 0.9796, 0.8438, 0.9796, 0.8438, 1.0, 0.875, 1.0, 0.8438, 0.9796, 0.8125, 0.9796, 0.8125, 1.0, 0.8438, 1.0, 0.8125, 0.9796, 0.7812, 0.9796, 0.7812, 1.0, 0.8125, 1.0, 0.7812, 0.9796, 0.75, 0.9796, 0.75, 1.0, 0.7812, 1.0, 0.75, 0.9796, 0.7188, 0.9796, 0.7188, 1.0, 0.75, 1.0, 0.7188, 0.9796, 0.6875, 0.9796, 0.6875, 1.0, 0.7188, 1.0, 0.6875, 0.9796, 0.6562, 0.9796, 0.6562, 1.0, 0.6875, 1.0, 0.6562, 0.9796, 0.625, 0.9796, 0.625, 1.0, 0.6562, 1.0, 0.625, 0.9796, 0.5938, 0.9796, 0.5938, 1.0, 0.625, 1.0, 0.5938, 0.9796, 0.5625, 0.9796, 0.5625, 1.0, 0.5938, 1.0, 0.5625, 0.9796, 0.5312, 0.9796, 0.5312, 1.0, 0.5625, 1.0, 0.5312, 0.9796, 0.5, 0.9796, 0.5, 1.0, 0.5312, 1.0, 0.5, 0.9796, 0.4688, 0.9796, 0.4688, 1.0, 0.5, 1.0, 0.4688, 0.9796, 0.4375, 0.9796, 0.4375, 1.0, 0.4688, 1.0, 0.4375, 0.9796, 0.4062, 0.9796, 0.4062, 1.0, 0.4375, 1.0, 0.4062, 0.9796, 0.375, 0.9796, 0.375, 1.0, 0.4062, 1.0, 0.375, 0.9796, 0.3438, 0.9796, 0.3438, 1.0, 0.375, 1.0, 0.3438, 0.9796, 0.3125, 0.9796, 0.3125, 1.0, 0.3438, 1.0, 0.3125, 0.9796, 0.2812, 0.9796, 0.2812, 1.0, 0.3125, 1.0, 0.2812, 0.9796, 0.25, 0.9796, 0.25, 1.0, 0.2812, 1.0, 0.25, 0.9796, 0.2188, 0.9796, 0.2188, 1.0, 0.25, 1.0, 0.2188, 0.9796, 0.1875, 0.9796, 0.1875, 1.0, 0.2188, 1.0, 0.1875, 0.9796, 0.1562, 0.9796, 0.1562, 1.0, 0.1875, 1.0, 0.1562, 0.9796, 0.125, 0.9796, 0.125, 1.0, 0.1562, 1.0, 0.125, 0.9796, 0.09375, 0.9796, 0.09375, 1.0, 0.125, 1.0, 0.09375, 0.9796, 0.0625, 0.9796, 0.0625, 1.0, 0.09375, 1.0, 0.0625, 0.9796, 0.03125, 0.9796, 0.03125, 1.0, 0.0625, 1.0, 0.03125, 0.9796, 0.0, 0.9796, 0.0, 1.0, 0.03125, 1.0, 0.3438, 0.5352, 0.3438, 0.5352, 0.375, 0.5352, 0.375, 0.5352, 0.0, 0.0, 0.0, 0.0, 0.0, 0.0, 0.0, 0.0, 0.375, 0.5352, 0.375, 0.5352, 0.4062, 0.5352, 0.4062, 0.5352, 0.0, 0.0, 0.0, 0.0, 0.0, 0.0, 0.0, 0.0, 0.4062, 0.5352, 0.4062, 0.5352, 0.4375, 0.5352, 0.4375, 0.5352, 0.0, 0.0, 0.0, 0.0, 0.0, 0.0, 0.0, 0.0, 0.0, 0.0, 0.0, 0.0, 0.0, 0.0, 0.0, 0.0, 0.4375, 0.5352, 0.4375, 0.5352, 0.4688, 0.5352, 0.4688, 0.5352, 0.0, 0.0, 0.0, 0.0, 0.0, 0.0, 0.0, 0.0, 0.4688, 0.5352, 0.4688, 0.5352, 0.5, 0.5352, 0.5, 0.5352, 0.0, 0.0, 0.0, 0.0, 0.0, 0.0, 0.0, 0.0, 0.5, 0.5352, 0.5, 0.5352, 0.5312, 0.5352, 0.5312, 0.5352, 0.0, 0.0, 0.0, 0.0, 0.0, 0.0, 0.0, 0.0, 0.5312, 0.5352, 0.5312, 0.5352, 0.5625, 0.5352, 0.5625, 0.5352, 0.0, 0.0, 0.0, 0.0, 0.0, 0.0, 0.0, 0.0, 0.0, 0.0, 0.0, 0.0, 0.0, 0.0, 0.0, 0.0, 0.5625, 0.5352, 0.5625, 0.5352, 0.5938, 0.5352, 0.5938, 0.5352, 0.0, 0.0, 0.0, 0.0, 0.0, 0.0, 0.0, 0.0, 0.5938, 0.5352, 0.5938, 0.5352, 0.625, 0.5352, 0.625, 0.5352, 0.0, 0.0, 0.0, 0.0, 0.0, 0.0, 0.0, 0.0, 0.625, 0.5352, 0.625, 0.5352, 0.6562, 0.5352, 0.6562, 0.5352, 0.0, 0.0, 0.0, 0.0, 0.0, 0.0, 0.0, 0.0, 0.0, 0.0, 0.0, 0.0, 0.0, 0.0, 0.0, 0.0, 0.6562, 0.5352, 0.6562, 0.5352, 0.6875, 0.5352, 0.6875, 0.5352, 0.0, 0.0, 0.0, 0.0, 0.0, 0.0, 0.0, 0.0, 0.6875, 0.5352, 0.6875, 0.5352, 0.7188, 0.5352, 0.7188, 0.5352, 0.7188, 0.5352, 0.7188, 0.5352, 0.75, 0.5352, 0.75, 0.5352, 0.0, 0.0, 0.0, 0.0, 0.0, 0.0, 0.0, 0.0, 0.0, 0.0, 0.0, 0.0, 0.0, 0.0, 0.0, 0.0, 0.75, 0.5352, 0.75, 0.5352, 0.7812, 0.5352, 0.7812, 0.5352, 0.0, 0.0, 0.0, 0.0, 0.0, 0.0, 0.0, 0.0, 0.7812, 0.5352, 0.7812, 0.5352, 0.8125, 0.5352, 0.8125, 0.5352, 0.03125, 0.5352, 0.0, 0.5352, 0.0, 0.9796, 0.03125, 0.9796, 0.0625, 0.5352, 0.03125, 0.5352, 0.03125, 0.9796, 0.0625, 0.9796, 0.09375, 0.5352, 0.0625, 0.5352, 0.0625, 0.9796, 0.09375, 0.9796, 0.125, 0.5352, 0.09375, 0.5352, 0.09375, 0.9796, 0.125, 0.9796, 0.1562, 0.5352, 0.125, 0.5352, 0.125, 0.9796, 0.1562, 0.9796, 0.1875, 0.5352, 0.1562, 0.5352, 0.1562, 0.9796, 0.1875, 0.9796, 0.2188, 0.5352, 0.1875, 0.5352, 0.1875, 0.9796, 0.2188, 0.9796, 0.25, 0.5352, 0.2188, 0.5352, 0.2188, 0.9796, 0.25, 0.9796, 0.2812, 0.5352, 0.25, 0.5352, 0.25, 0.9796, 0.2812, 0.9796, 0.3125, 0.5352, 0.2812, 0.5352, 0.2812, 0.9796, 0.3125, 0.9796, 0.3438, 0.5352, 0.3125, 0.5352, 0.3125, 0.9796, 0.3438, 0.9796, 0.375, 0.5352, 0.3438, 0.5352, 0.3438, 0.9796, 0.375, 0.9796, 0.4062, 0.5352, 0.375, 0.5352, 0.375, 0.9796, 0.4062, 0.9796, 0.4375, 0.5352, 0.4062, 0.5352, 0.4062, 0.9796, 0.4375, 0.9796, 0.4688, 0.5352, 0.4375, 0.5352, 0.4375, 0.9796, 0.4688, 0.9796, 0.5, 0.5352, 0.4688, 0.5352, 0.4688, 0.9796, 0.5, 0.9796, 0.5312, 0.5352, 0.5, 0.5352, 0.5, 0.9796, 0.5312, 0.9796, 0.5625, 0.5352, 0.5312, 0.5352, 0.5312, 0.9796, 0.5625, 0.9796, 0.5938, 0.5352, 0.5625, 0.5352, 0.5625, 0.9796, 0.5938, 0.9796, 0.625, 0.5352, 0.5938, 0.5352, 0.5938, 0.9796, 0.625, 0.9796, 0.6562, 0.5352, 0.625, 0.5352, 0.625, 0.9796, 0.6562, 0.9796, 0.6875, 0.5352, 0.6562, 0.5352, 0.6562, 0.9796, 0.6875, 0.9796, 0.7188, 0.5352, 0.6875, 0.5352, 0.6875, 0.9796, 0.7188, 0.9796, 0.75, 0.5352, 0.7188, 0.5352, 0.7188, 0.9796, 0.75, 0.9796, 0.7812, 0.5352, 0.75, 0.5352, 0.75, 0.9796, 0.7812, 0.9796, 0.8125, 0.5352, 0.7812, 0.5352, 0.7812, 0.9796, 0.8125, 0.9796, 0.8438, 0.5352, 0.8125, 0.5352, 0.8125, 0.9796, 0.8438, 0.9796, 0.875, 0.5352, 0.8438, 0.5352, 0.8438, 0.9796, 0.875, 0.9796, 0.9062, 0.5352, 0.875, 0.5352, 0.875, 0.9796, 0.9062, 0.9796, 0.9375, 0.5352, 0.9062, 0.5352, 0.9062, 0.9796, 0.9375, 0.9796, 0.9688, 0.5352, 0.9375, 0.5352, 0.9375, 0.9796, 0.9688, 0.9796, 1.0, 0.5352, 0.9688, 0.5352, 0.9688, 0.9796, 1.0, 0.9796, 0.0, 0.0, 0.0, 0.0, 0.0, 0.0, 0.0, 0.0, 0.0, 0.0, 0.0, 0.0, 0.0, 0.0, 0.0, 0.0, 0.3125, 0.5352, 0.3438, 0.5352, 0.3438, 0.5352, 0.3125, 0.5352, 0.0, 0.0, 0.0, 0.0, 0.0, 0.0, 0.0, 0.0, 0.2812, 0.5352, 0.3125, 0.5352, 0.3125, 0.5352, 0.2812, 0.5352, 0.0, 0.0, 0.0, 0.0, 0.0, 0.0, 0.0, 0.0, 0.25, 0.5352, 0.2812, 0.5352, 0.2812, 0.5352, 0.25, 0.5352, 0.0, 0.0, 0.0, 0.0, 0.0, 0.0, 0.0, 0.0, 0.0, 0.0, 0.0, 0.0, 0.0, 0.0, 0.0, 0.0, 0.2188, 0.5352, 0.25, 0.5352, 0.25, 0.5352, 0.2188, 0.5352, 0.0, 0.0, 0.0, 0.0, 0.0, 0.0, 0.0, 0.0, 0.1875, 0.5352, 0.2188, 0.5352, 0.2188, 0.5352, 0.1875, 0.5352, 0.0, 0.0, 0.0, 0.0, 0.0, 0.0, 0.0, 0.0, 0.1562, 0.5352, 0.1875, 0.5352, 0.1875, 0.5352, 0.1562, 0.5352, 0.9688, 0.5352, 1.0, 0.5352, 1.0, 0.5352, 0.9688, 0.5352, 0.0, 0.0, 0.0, 0.0, 0.0, 0.0, 0.0, 0.0, 0.125, 0.5352, 0.1562, 0.5352, 0.1562, 0.5352, 0.125, 0.5352, 0.0, 0.0, 0.0, 0.0, 0.0, 0.0, 0.0, 0.0, 0.9375, 0.5352, 0.9688, 0.5352, 0.9688, 0.5352, 0.9375, 0.5352, 0.0, 0.0, 0.0, 0.0, 0.0, 0.0, 0.0, 0.0, 0.09375, 0.5352, 0.125, 0.5352, 0.125, 0.5352, 0.09375, 0.5352, 0.0, 0.0, 0.0, 0.0, 0.0, 0.0, 0.0, 0.0, 0.9062, 0.5352, 0.9375, 0.5352, 0.9375, 0.5352, 0.9062, 0.5352, 0.0625, 0.5352, 0.09375, 0.5352, 0.09375, 0.5352, 0.0625, 0.5352, 0.875, 0.5352, 0.9062, 0.5352, 0.9062, 0.5352, 0.875, 0.5352, 0.0, 0.0, 0.0, 0.0, 0.0, 0.0, 0.0, 0.0, 0.03125, 0.5352, 0.0625, 0.5352, 0.0625, 0.5352, 0.03125, 0.5352, 0.8438, 0.5352, 0.875, 0.5352, 0.875, 0.5352, 0.8438, 0.5352, 0.0, 0.0, 0.0, 0.0, 0.0, 0.0, 0.0, 0.0, 0.0, 0.5352, 0.03125, 0.5352, 0.03125, 0.5352, 0.0, 0.5352, 0.0, 0.0, 0.0, 0.0, 0.0, 0.0, 0.0, 0.0, 0.8125, 0.5352, 0.8438, 0.5352, 0.8438, 0.5352, 0.8125, 0.5352, 0.375, 0.5352, 0.4062, 0.5352, 0.4062, 0.5352, 0.375, 0.5352, 0.7812, 0.5352, 0.75, 0.5352, 0.75, 0.5352, 0.7812, 0.5352, 0.3438, 0.5352, 0.375, 0.5352, 0.375, 0.5352, 0.3438, 0.5352, 0.75, 0.5352, 0.7188, 0.5352, 0.7188, 0.5352, 0.75, 0.5352, 0.3125, 0.5352, 0.3438, 0.5352, 0.3438, 0.5352, 0.3125, 0.5352, 0.7188, 0.5352, 0.6875, 0.5352, 0.6875, 0.5352, 0.7188, 0.5352, 0.2812, 0.5352, 0.3125, 0.5352, 0.3125, 0.5352, 0.2812, 0.5352, 0.6875, 0.5352, 0.6562, 0.5352, 0.6562, 0.5352, 0.6875, 0.5352, 0.25, 0.5352, 0.2812, 0.5352, 0.2812, 0.5352, 0.25, 0.5352, 0.6562, 0.5352, 0.625, 0.5352, 0.625, 0.5352, 0.6562, 0.5352, 0.2188, 0.5352, 0.25, 0.5352, 0.25, 0.5352, 0.2188, 0.5352, 0.625, 0.5352, 0.5938, 0.5352, 0.5938, 0.5352, 0.625, 0.5352, 0.5938, 0.5352, 0.5625, 0.5352, 0.5625, 0.5352, 0.5938, 0.5352, 0.1875, 0.5352, 0.2188, 0.5352, 0.2188, 0.5352, 0.1875, 0.5352, 0.5625, 0.5352, 0.5312, 0.5352, 0.5312, 0.5352, 0.5625, 0.5352, 0.1562, 0.5352, 0.1875, 0.5352, 0.1875, 0.5352, 0.1562, 0.5352, 0.9688, 0.5352, 1.0, 0.5352, 1.0, 0.5352, 0.9688, 0.5352, 0.5312, 0.5352, 0.5, 0.5352, 0.5, 0.5352, 0.5312, 0.5352, 0.125, 0.5352, 0.1562, 0.5352, 0.1562, 0.5352, 0.125, 0.5352, 0.9375, 0.5352, 0.9688, 0.5352, 0.9688, 0.5352, 0.9375, 0.5352, 0.5, 0.5352, 0.4688, 0.5352, 0.4688, 0.5352, 0.5, 0.5352, 0.09375, 0.5352, 0.125, 0.5352, 0.125, 0.5352, 0.09375, 0.5352, 0.9062, 0.5352, 0.9375, 0.5352, 0.9375, 0.5352, 0.9062, 0.5352, 0.0625, 0.5352, 0.09375, 0.5352, 0.09375, 0.5352, 0.0625, 0.5352, 0.4688, 0.5352, 0.4375, 0.5352, 0.4375, 0.5352, 0.4688, 0.5352, 0.875, 0.5352, 0.9062, 0.5352, 0.9062, 0.5352, 0.875, 0.5352, 0.03125, 0.5352, 0.0625, 0.5352, 0.0625, 0.5352, 0.03125, 0.5352, 0.4375, 0.5352, 0.4062, 0.5352, 0.4062, 0.5352, 0.4375, 0.5352, 0.8438, 0.5352, 0.875, 0.5352, 0.875, 0.5352, 0.8438, 0.5352, 0.0, 0.5352, 0.03125, 0.5352, 0.03125, 0.5352, 0.0, 0.5352, 0.4062, 0.5352, 0.375, 0.5352, 0.375, 0.5352, 0.4062, 0.5352, 0.8125, 0.5352, 0.8438, 0.5352, 0.8438, 0.5352, 0.8125, 0.5352, 0.375, 0.5352, 0.3438, 0.5352, 0.3438, 0.5352, 0.375, 0.5352, 0.7812, 0.5352, 0.8125, 0.5352, 0.8125, 0.5352, 0.7812, 0.5352, 0.3438, 0.5352, 0.3125, 0.5352, 0.3125, 0.5352, 0.3438, 0.5352, 0.75, 0.5352, 0.7812, 0.5352, 0.7812, 0.5352, 0.75, 0.5352, 0.3125, 0.5352, 0.2812, 0.5352, 0.2812, 0.5352, 0.3125, 0.5352, 0.7188, 0.5352, 0.75, 0.5352, 0.75, 0.5352, 0.7188, 0.5352, 0.2812, 0.5352, 0.25, 0.5352, 0.25, 0.5352, 0.2812, 0.5352, 0.6875, 0.5352, 0.7188, 0.5352, 0.7188, 0.5352, 0.6875, 0.5352, 0.25, 0.5352, 0.2188, 0.5352, 0.2188, 0.5352, 0.25, 0.5352, 0.6562, 0.5352, 0.6875, 0.5352, 0.6875, 0.5352, 0.6562, 0.5352, 0.2188, 0.5352, 0.1875, 0.5352, 0.1875, 0.5352, 0.2188, 0.5352, 0.625, 0.5352, 0.6562, 0.5352, 0.6562, 0.5352, 0.625, 0.5352, 0.1875, 0.5352, 0.1562, 0.5352, 0.1562, 0.5352, 0.1875, 0.5352, 0.5938, 0.5352, 0.625, 0.5352, 0.625, 0.5352, 0.5938, 0.5352, 1.0, 0.5352, 0.9688, 0.5352, 0.9688, 0.5352, 1.0, 0.5352, 0.1562, 0.5352, 0.125, 0.5352, 0.125, 0.5352, 0.1562, 0.5352, 0.5625, 0.5352, 0.5938, 0.5352, 0.5938, 0.5352, 0.5625, 0.5352, 0.9688, 0.5352, 0.9375, 0.5352, 0.9375, 0.5352, 0.9688, 0.5352, 0.125, 0.5352, 0.09375, 0.5352, 0.09375, 0.5352, 0.125, 0.5352, 0.5312, 0.5352, 0.5625, 0.5352, 0.5625, 0.5352, 0.5312, 0.5352, 0.9375, 0.5352, 0.9062, 0.5352, 0.9062, 0.5352, 0.9375, 0.5352, 0.09375, 0.5352, 0.0625, 0.5352, 0.0625, 0.5352, 0.09375, 0.5352, 0.5, 0.5352, 0.5312, 0.5352, 0.5312, 0.5352, 0.5, 0.5352, 0.9062, 0.5352, 0.875, 0.5352, 0.875, 0.5352, 0.9062, 0.5352, 0.0625, 0.5352, 0.03125, 0.5352, 0.03125, 0.5352, 0.0625, 0.5352, 0.4688, 0.5352, 0.5, 0.5352, 0.5, 0.5352, 0.4688, 0.5352, 0.875, 0.5352, 0.8438, 0.5352, 0.8438, 0.5352, 0.875, 0.5352, 0.03125, 0.5352, 0.0, 0.5352, 0.0, 0.5352, 0.03125, 0.5352, 0.4375, 0.5352, 0.4688, 0.5352, 0.4688, 0.5352, 0.4375, 0.5352, 0.8438, 0.5352, 0.8125, 0.5352, 0.8125, 0.5352, 0.8438, 0.5352, 1.0, 0.9796, 1.0, 1.0, 0.9688, 1.0, 0.9688, 0.9796, 0.9688, 0.9796, 0.9688, 1.0, 0.9375, 1.0, 0.9375, 0.9796, 0.9375, 0.9796, 0.9375, 1.0, 0.9062, 1.0, 0.9062, 0.9796, 0.9062, 0.9796, 0.9062, 1.0, 0.875, 1.0, 0.875, 0.9796, 0.875, 0.9796, 0.875, 1.0, 0.8438, 1.0, 0.8438, 0.9796, 0.8438, 0.9796, 0.8438, 1.0, 0.8125, 1.0, 0.8125, 0.9796, 0.8125, 0.9796, 0.8125, 1.0, 0.7812, 1.0, 0.7812, 0.9796, 0.7812, 0.9796, 0.7812, 1.0, 0.75, 1.0, 0.75, 0.9796, 0.75, 0.9796, 0.75, 1.0, 0.7188, 1.0, 0.7188, 0.9796, 0.7188, 0.9796, 0.7188, 1.0, 0.6875, 1.0, 0.6875, 0.9796, 0.6875, 0.9796, 0.6875, 1.0, 0.6562, 1.0, 0.6562, 0.9796, 0.6562, 0.9796, 0.6562, 1.0, 0.625, 1.0, 0.625, 0.9796, 0.625, 0.9796, 0.625, 1.0, 0.5938, 1.0, 0.5938, 0.9796, 0.5938, 0.9796, 0.5938, 1.0, 0.5625, 1.0, 0.5625, 0.9796, 0.5625, 0.9796, 0.5625, 1.0, 0.5312, 1.0, 0.5312, 0.9796, 0.5312, 0.9796, 0.5312, 1.0, 0.5, 1.0, 0.5, 0.9796, 0.5, 0.9796, 0.5, 1.0, 0.4688, 1.0, 0.4688, 0.9796, 0.4688, 0.9796, 0.4688, 1.0, 0.4375, 1.0, 0.4375, 0.9796, 0.4375, 0.9796, 0.4375, 1.0, 0.4062, 1.0, 0.4062, 0.9796, 0.4062, 0.9796, 0.4062, 1.0, 0.375, 1.0, 0.375, 0.9796, 0.375, 0.9796, 0.375, 1.0, 0.3438, 1.0, 0.3438, 0.9796, 0.3438, 0.9796, 0.3438, 1.0, 0.3125, 1.0, 0.3125, 0.9796, 0.3125, 0.9796, 0.3125, 1.0, 0.2812, 1.0, 0.2812, 0.9796, 0.2812, 0.9796, 0.2812, 1.0, 0.25, 1.0, 0.25, 0.9796, 0.25, 0.9796, 0.25, 1.0, 0.2188, 1.0, 0.2188, 0.9796, 0.2188, 0.9796, 0.2188, 1.0, 0.1875, 1.0, 0.1875, 0.9796, 0.1875, 0.9796, 0.1875, 1.0, 0.1562, 1.0, 0.1562, 0.9796, 0.1562, 0.9796, 0.1562, 1.0, 0.125, 1.0, 0.125, 0.9796, 0.125, 0.9796, 0.125, 1.0, 0.09375, 1.0, 0.09375, 0.9796, 0.09375, 0.9796, 0.09375, 1.0, 0.0625, 1.0, 0.0625, 0.9796, 0.0625, 0.9796, 0.0625, 1.0, 0.03125, 1.0, 0.03125, 0.9796, 0.03125, 0.9796, 0.03125, 1.0, 0.0, 1.0, 0.0, 0.9796, 0.3438, 0.5352, 0.375, 0.5352, 0.375, 0.5352, 0.3438, 0.5352, 0.0, 0.0, 0.0, 0.0, 0.0, 0.0, 0.0, 0.0, 0.375, 0.5352, 0.4062, 0.5352, 0.4062, 0.5352, 0.375, 0.5352, 0.0, 0.0, 0.0, 0.0, 0.0, 0.0, 0.0, 0.0, 0.4062, 0.5352, 0.4375, 0.5352, 0.4375, 0.5352, 0.4062, 0.5352, 0.0, 0.0, 0.0, 0.0, 0.0, 0.0, 0.0, 0.0, 0.0, 0.0, 0.0, 0.0, 0.0, 0.0, 0.0, 0.0, 0.4375, 0.5352, 0.4688, 0.5352, 0.4688, 0.5352, 0.4375, 0.5352, 0.0, 0.0, 0.0, 0.0, 0.0, 0.0, 0.0, 0.0, 0.4688, 0.5352, 0.5, 0.5352, 0.5, 0.5352, 0.4688, 0.5352, 0.0, 0.0, 0.0, 0.0, 0.0, 0.0, 0.0, 0.0, 0.5, 0.5352, 0.5312, 0.5352, 0.5312, 0.5352, 0.5, 0.5352, 0.0, 0.0, 0.0, 0.0, 0.0, 0.0, 0.0, 0.0, 0.5312, 0.5352, 0.5625, 0.5352, 0.5625, 0.5352, 0.5312, 0.5352, 0.0, 0.0, 0.0, 0.0, 0.0, 0.0, 0.0, 0.0, 0.0, 0.0, 0.0, 0.0, 0.0, 0.0, 0.0, 0.0, 0.5625, 0.5352, 0.5938, 0.5352, 0.5938, 0.5352, 0.5625, 0.5352, 0.0, 0.0, 0.0, 0.0, 0.0, 0.0, 0.0, 0.0, 0.5938, 0.5352, 0.625, 0.5352, 0.625, 0.5352, 0.5938, 0.5352, 0.0, 0.0, 0.0, 0.0, 0.0, 0.0, 0.0, 0.0, 0.625, 0.5352, 0.6562, 0.5352, 0.6562, 0.5352, 0.625, 0.5352, 0.0, 0.0, 0.0, 0.0, 0.0, 0.0, 0.0, 0.0, 0.0, 0.0, 0.0, 0.0, 0.0, 0.0, 0.0, 0.0, 0.6562, 0.5352, 0.6875, 0.5352, 0.6875, 0.5352, 0.6562, 0.5352, 0.0, 0.0, 0.0, 0.0, 0.0, 0.0, 0.0, 0.0, 0.6875, 0.5352, 0.7188, 0.5352, 0.7188, 0.5352, 0.6875, 0.5352, 0.7188, 0.5352, 0.75, 0.5352, 0.75, 0.5352, 0.7188, 0.5352, 0.0, 0.0, 0.0, 0.0, 0.0, 0.0, 0.0, 0.0, 0.0, 0.0, 0.0, 0.0, 0.0, 0.0, 0.0, 0.0, 0.75, 0.5352, 0.7812, 0.5352, 0.7812, 0.5352, 0.75, 0.5352, 0.0, 0.0, 0.0, 0.0, 0.0, 0.0, 0.0, 0.0, 0.7812, 0.5352, 0.8125, 0.5352, 0.8125, 0.5352, 0.7812, 0.5352, 0.625, 0.5352, 0.6562, 0.5352, 0.6562, 0.5352, 0.625, 0.5352, 0.09375, 0.9796, 0.0625, 0.9796, 0.0625, 0.9796, 0.09375, 0.9796, 0.9062, 0.9796, 0.875, 0.9796, 0.875, 0.9796, 0.9062, 0.9796, 0.5938, 0.5352, 0.625, 0.5352, 0.625, 0.5352, 0.5938, 0.5352, 0.0625, 0.9796, 0.03125, 0.9796, 0.03125, 0.9796, 0.0625, 0.9796, 0.875, 0.9796, 0.8438, 0.9796, 0.8438, 0.9796, 0.875, 0.9796, 0.5625, 0.5352, 0.5938, 0.5352, 0.5938, 0.5352, 0.5625, 0.5352, 0.03125, 0.9796, 0.0, 0.9796, 0.0, 0.9796, 0.03125, 0.9796, 0.8438, 0.9796, 0.8125, 0.9796, 0.8125, 0.9796, 0.8438, 0.9796, 0.5312, 0.5352, 0.5625, 0.5352, 0.5625, 0.5352, 0.5312, 0.5352, 0.8125, 0.9796, 0.7812, 0.9796, 0.7812, 0.9796, 0.8125, 0.9796, 0.5, 0.5352, 0.5312, 0.5352, 0.5312, 0.5352, 0.5, 0.5352, 0.7812, 0.9796, 0.75, 0.9796, 0.75, 0.9796, 0.7812, 0.9796, 0.4688, 0.5352, 0.5, 0.5352, 0.5, 0.5352, 0.4688, 0.5352, 0.75, 0.9796, 0.7188, 0.9796, 0.7188, 0.9796, 0.75, 0.9796, 0.4375, 0.5352, 0.4688, 0.5352, 0.4688, 0.5352, 0.4375, 0.5352, 0.7188, 0.9796, 0.6875, 0.9796, 0.6875, 0.9796, 0.7188, 0.9796, 0.4062, 0.5352, 0.4375, 0.5352, 0.4375, 0.5352, 0.4062, 0.5352, 0.6875, 0.9796, 0.6562, 0.9796, 0.6562, 0.9796, 0.6875, 0.9796, 0.375, 0.5352, 0.4062, 0.5352, 0.4062, 0.5352, 0.375, 0.5352, 0.6562, 0.9796, 0.625, 0.9796, 0.625, 0.9796, 0.6562, 0.9796, 0.3438, 0.5352, 0.375, 0.5352, 0.375, 0.5352, 0.3438, 0.5352, 0.625, 0.9796, 0.5938, 0.9796, 0.5938, 0.9796, 0.625, 0.9796, 0.3125, 0.5352, 0.3438, 0.5352, 0.3438, 0.5352, 0.3125, 0.5352, 0.5938, 0.9796, 0.5625, 0.9796, 0.5625, 0.9796, 0.5938, 0.9796, 0.2812, 0.5352, 0.3125, 0.5352, 0.3125, 0.5352, 0.2812, 0.5352, 0.5625, 0.9796, 0.5312, 0.9796, 0.5312, 0.9796, 0.5625, 0.9796, 0.25, 0.5352, 0.2812, 0.5352, 0.2812, 0.5352, 0.25, 0.5352, 0.5312, 0.9796, 0.5, 0.9796, 0.5, 0.9796, 0.5312, 0.9796, 0.2188, 0.5352, 0.25, 0.5352, 0.25, 0.5352, 0.2188, 0.5352, 0.5, 0.9796, 0.4688, 0.9796, 0.4688, 0.9796, 0.5, 0.9796, 0.1875, 0.5352, 0.2188, 0.5352, 0.2188, 0.5352, 0.1875, 0.5352, 0.0, 0.0, 0.0, 0.0, 0.0, 0.0, 0.0, 0.0, 0.0, 0.0, 0.0, 0.0, 0.0, 0.0, 0.0, 0.0, 0.0, 0.0, 0.0, 0.0, 0.0, 0.0, 0.0, 0.0, 0.0, 0.0, 0.0, 0.0, 0.0, 0.0, 0.0, 0.0, 0.0, 0.0, 0.0, 0.0, 0.0, 0.0, 0.0, 0.0, 0.0, 0.0, 0.0, 0.0, 0.0, 0.0, 0.0, 0.0, 0.0, 0.0, 0.0, 0.0, 0.0, 0.0, 0.0, 0.0, 0.0, 0.0, 0.0, 0.0, 0.0, 0.0, 0.0, 0.0, 0.0, 0.0, 0.0, 0.0, 0.0, 0.0, 0.0, 0.0, 0.0, 0.0, 0.0, 0.0, 0.0, 0.0, 0.0, 0.0, 0.0, 0.0, 0.0, 0.0, 0.0, 0.0, 0.0, 0.0, 0.0, 0.0, 0.0, 0.0, 0.0, 0.0, 0.0, 0.0, 0.0, 0.0, 0.0, 0.0, 0.0, 0.0, 0.0, 0.0, 0.0, 0.0, 0.0, 0.0, 0.0, 0.0, 0.0, 0.0, 0.0, 0.0, 0.0, 0.0, 0.0, 0.0, 0.0, 0.0, 0.0, 0.0, 0.0, 0.0, 0.0, 0.0, 0.0, 0.0, 0.0, 0.0, 0.0, 0.0, 0.0, 0.0, 0.0, 0.0, 0.0, 0.0, 0.0, 0.0, 0.0, 0.0, 0.0, 0.0, 0.0, 0.0, 0.0, 0.0, 0.0, 0.0, 0.0, 0.0, 0.0, 0.0, 0.0, 0.0, 0.0, 0.0, 0.0, 0.0, 0.0, 0.0, 0.0, 0.0, 0.0, 0.0, 0.0, 0.0, 0.0, 0.0, 0.0, 0.0, 0.0, 0.0, 0.0, 0.0, 0.0, 0.0, 0.0, 0.0, 0.0, 0.0, 0.0, 0.0, 0.0, 0.0, 0.0, 0.0, 0.0, 0.0, 0.0, 0.0, 0.0, 0.0, 0.0, 0.0, 0.0, 0.0, 0.0, 0.0, 0.0, 0.0, 0.0, 0.0, 0.0, 0.0, 0.0, 0.0, 0.0, 0.0, 0.0, 0.0, 0.0, 0.0, 0.0, 0.0, 0.0, 0.0, 0.0, 0.0, 0.0, 0.0, 0.0, 0.0, 0.0, 0.0, 0.0, 0.0, 0.0, 0.0, 0.0, 0.0, 0.0, 0.0, 0.0, 0.0, 0.0, 0.0, 0.0, 0.0, 0.0, 0.0, 0.0, 0.0, 0.0, 0.0, 0.0, 0.0, 0.0, 0.0, 0.0, 0.0, 0.0, 0.0, 0.0, 0.0, 0.9375, 0.9796, 0.9062, 0.9796, 0.9062, 0.9796, 0.9375, 0.9796, 0.2812, 0.5352, 0.3125, 0.5352, 0.3125, 0.5352, 0.2812, 0.5352, 0.09375, 0.9796, 0.0625, 0.9796, 0.0625, 0.9796, 0.09375, 0.9796, 0.9062, 0.9796, 0.875, 0.9796, 0.875, 0.9796, 0.9062, 0.9796, 0.25, 0.5352, 0.2812, 0.5352, 0.2812, 0.5352, 0.25, 0.5352, 0.0625, 0.9796, 0.03125, 0.9796, 0.03125, 0.9796, 0.0625, 0.9796, 0.875, 0.9796, 0.8438, 0.9796, 0.8438, 0.9796, 0.875, 0.9796, 0.2188, 0.5352, 0.25, 0.5352, 0.25, 0.5352, 0.2188, 0.5352, 0.03125, 0.9796, 0.0, 0.9796, 0.0, 0.9796, 0.03125, 0.9796, 0.8438, 0.9796, 0.8125, 0.9796, 0.8125, 0.9796, 0.8438, 0.9796, 0.1875, 0.5352, 0.2188, 0.5352, 0.2188, 0.5352, 0.1875, 0.5352, 0.8125, 0.9796, 0.7812, 0.9796, 0.7812, 0.9796, 0.8125, 0.9796, 0.1562, 0.5352, 0.1875, 0.5352, 0.1875, 0.5352, 0.1562, 0.5352, 0.9688, 0.5352, 1.0, 0.5352, 1.0, 0.5352, 0.9688, 0.5352, 0.7812, 0.9796, 0.75, 0.9796, 0.75, 0.9796, 0.7812, 0.9796, 0.125, 0.5352, 0.1562, 0.5352, 0.1562, 0.5352, 0.125, 0.5352, 0.9375, 0.5352, 0.9688, 0.5352, 0.9688, 0.5352, 0.9375, 0.5352, 0.75, 0.9796, 0.7188, 0.9796, 0.7188, 0.9796, 0.75, 0.9796, 0.09375, 0.5352, 0.125, 0.5352, 0.125, 0.5352, 0.09375, 0.5352, 0.9062, 0.5352, 0.9375, 0.5352, 0.9375, 0.5352, 0.9062, 0.5352, 0.7188, 0.9796, 0.6875, 0.9796, 0.6875, 0.9796, 0.7188, 0.9796, 0.0625, 0.5352, 0.09375, 0.5352, 0.09375, 0.5352, 0.0625, 0.5352, 0.875, 0.5352, 0.9062, 0.5352, 0.9062, 0.5352, 0.875, 0.5352, 0.6875, 0.9796, 0.6562, 0.9796, 0.6562, 0.9796, 0.6875, 0.9796, 0.03125, 0.5352, 0.0625, 0.5352, 0.0625, 0.5352, 0.03125, 0.5352, 0.8438, 0.5352, 0.875, 0.5352, 0.875, 0.5352, 0.8438, 0.5352, 0.6562, 0.9796, 0.625, 0.9796, 0.625, 0.9796, 0.6562, 0.9796, 0.0, 0.5352, 0.03125, 0.5352, 0.03125, 0.5352, 0.0, 0.5352, 0.8125, 0.5352, 0.8438, 0.5352, 0.8438, 0.5352, 0.8125, 0.5352, 0.625, 0.9796, 0.5938, 0.9796, 0.5938, 0.9796, 0.625, 0.9796, 0.7812, 0.5352, 0.8125, 0.5352, 0.8125, 0.5352, 0.7812, 0.5352, 0.5938, 0.9796, 0.5625, 0.9796, 0.5625, 0.9796, 0.5938, 0.9796, 0.9375, 0.9796, 0.9062, 0.9796, 0.9062, 0.9796, 0.9375, 0.9796, 0.125, 0.9796, 0.09375, 0.9796, 0.09375, 0.9796, 0.125, 0.9796, 0.6562, 0.5352, 0.6875, 0.5352, 0.6875, 0.5352, 0.6562, 0.5352, 0.9688, 0.9796, 0.9375, 0.9796, 0.9375, 0.9796, 0.9688, 0.9796, 0.1562, 0.9796, 0.125, 0.9796, 0.125, 0.9796, 0.1562, 0.9796, 0.6875, 0.5352, 0.7188, 0.5352, 0.7188, 0.5352, 0.6875, 0.5352, 1.0, 0.9796, 0.9688, 0.9796, 0.9688, 0.9796, 1.0, 0.9796, 0.1875, 0.9796, 0.1562, 0.9796, 0.1562, 0.9796, 0.1875, 0.9796, 0.7188, 0.5352, 0.75, 0.5352, 0.75, 0.5352, 0.7188, 0.5352, 0.2188, 0.9796, 0.1875, 0.9796, 0.1875, 0.9796, 0.2188, 0.9796, 0.75, 0.5352, 0.7812, 0.5352, 0.7812, 0.5352, 0.75, 0.5352, 0.25, 0.9796, 0.2188, 0.9796, 0.2188, 0.9796, 0.25, 0.9796, 0.7812, 0.5352, 0.8125, 0.5352, 0.8125, 0.5352, 0.7812, 0.5352, 0.2812, 0.9796, 0.25, 0.9796, 0.25, 0.9796, 0.2812, 0.9796, 0.8125, 0.5352, 0.8438, 0.5352, 0.8438, 0.5352, 0.8125, 0.5352, 0.0, 0.5352, 0.03125, 0.5352, 0.03125, 0.5352, 0.0, 0.5352, 0.3125, 0.9796, 0.2812, 0.9796, 0.2812, 0.9796, 0.3125, 0.9796, 0.8438, 0.5352, 0.875, 0.5352, 0.875, 0.5352, 0.8438, 0.5352, 0.03125, 0.5352, 0.0625, 0.5352, 0.0625, 0.5352, 0.03125, 0.5352, 0.3438, 0.9796, 0.3125, 0.9796, 0.3125, 0.9796, 0.3438, 0.9796, 0.875, 0.5352, 0.9062, 0.5352, 0.9062, 0.5352, 0.875, 0.5352, 0.0625, 0.5352, 0.09375, 0.5352, 0.09375, 0.5352, 0.0625, 0.5352, 0.375, 0.9796, 0.3438, 0.9796, 0.3438, 0.9796, 0.375, 0.9796, 0.9062, 0.5352, 0.9375, 0.5352, 0.9375, 0.5352, 0.9062, 0.5352, 0.09375, 0.5352, 0.125, 0.5352, 0.125, 0.5352, 0.09375, 0.5352, 0.4062, 0.9796, 0.375, 0.9796, 0.375, 0.9796, 0.4062, 0.9796, 0.9375, 0.5352, 0.9688, 0.5352, 0.9688, 0.5352, 0.9375, 0.5352, 0.125, 0.5352, 0.1562, 0.5352, 0.1562, 0.5352, 0.125, 0.5352, 0.4375, 0.9796, 0.4062, 0.9796, 0.4062, 0.9796, 0.4375, 0.9796, 0.9688, 0.5352, 1.0, 0.5352, 1.0, 0.5352, 0.9688, 0.5352, 0.1562, 0.5352, 0.1875, 0.5352, 0.1875, 0.5352, 0.1562, 0.5352, 0.4688, 0.9796, 0.4375, 0.9796, 0.4375, 0.9796, 0.4688, 0.9796, 0.03125, 0.5352, 0.03125, 0.9796, 0.0, 0.9796, 0.0, 0.5352, 0.0625, 0.5352, 0.0625, 0.9796, 0.03125, 0.9796, 0.03125, 0.5352, 0.09375, 0.5352, 0.09375, 0.9796, 0.0625, 0.9796, 0.0625, 0.5352, 0.125, 0.5352, 0.125, 0.9796, 0.09375, 0.9796, 0.09375, 0.5352, 0.1562, 0.5352, 0.1562, 0.9796, 0.125, 0.9796, 0.125, 0.5352, 0.1875, 0.5352, 0.1875, 0.9796, 0.1562, 0.9796, 0.1562, 0.5352, 0.2188, 0.5352, 0.2188, 0.9796, 0.1875, 0.9796, 0.1875, 0.5352, 0.25, 0.5352, 0.25, 0.9796, 0.2188, 0.9796, 0.2188, 0.5352, 0.2812, 0.5352, 0.2812, 0.9796, 0.25, 0.9796, 0.25, 0.5352, 0.3125, 0.5352, 0.3125, 0.9796, 0.2812, 0.9796, 0.2812, 0.5352, 0.3438, 0.5352, 0.3438, 0.9796, 0.3125, 0.9796, 0.3125, 0.5352, 0.375, 0.5352, 0.375, 0.9796, 0.3438, 0.9796, 0.3438, 0.5352, 0.4062, 0.5352, 0.4062, 0.9796, 0.375, 0.9796, 0.375, 0.5352, 0.4375, 0.5352, 0.4375, 0.9796, 0.4062, 0.9796, 0.4062, 0.5352, 0.4688, 0.5352, 0.4688, 0.9796, 0.4375, 0.9796, 0.4375, 0.5352, 0.5, 0.5352, 0.5, 0.9796, 0.4688, 0.9796, 0.4688, 0.5352, 0.5312, 0.5352, 0.5312, 0.9796, 0.5, 0.9796, 0.5, 0.5352, 0.5625, 0.5352, 0.5625, 0.9796, 0.5312, 0.9796, 0.5312, 0.5352, 0.5938, 0.5352, 0.5938, 0.9796, 0.5625, 0.9796, 0.5625, 0.5352, 0.625, 0.5352, 0.625, 0.9796, 0.5938, 0.9796, 0.5938, 0.5352, 0.6562, 0.5352, 0.6562, 0.9796, 0.625, 0.9796, 0.625, 0.5352, 0.6875, 0.5352, 0.6875, 0.9796, 0.6562, 0.9796, 0.6562, 0.5352, 0.7188, 0.5352, 0.7188, 0.9796, 0.6875, 0.9796, 0.6875, 0.5352, 0.75, 0.5352, 0.75, 0.9796, 0.7188, 0.9796, 0.7188, 0.5352, 0.7812, 0.5352, 0.7812, 0.9796, 0.75, 0.9796, 0.75, 0.5352, 0.8125, 0.5352, 0.8125, 0.9796, 0.7812, 0.9796, 0.7812, 0.5352, 0.8438, 0.5352, 0.8438, 0.9796, 0.8125, 0.9796, 0.8125, 0.5352, 0.875, 0.5352, 0.875, 0.9796, 0.8438, 0.9796, 0.8438, 0.5352, 0.9062, 0.5352, 0.9062, 0.9796, 0.875, 0.9796, 0.875, 0.5352, 0.9375, 0.5352, 0.9375, 0.9796, 0.9062, 0.9796, 0.9062, 0.5352, 0.9688, 0.5352, 0.9688, 0.9796, 0.9375, 0.9796, 0.9375, 0.5352, 1.0, 0.5352, 1.0, 0.9796, 0.9688, 0.9796, 0.9688, 0.5352, 0.125, 0.9796, 0.09375, 0.9796, 0.09375, 0.9796, 0.125, 0.9796, 0.3125, 0.5352, 0.3438, 0.5352, 0.3438, 0.5352, 0.3125, 0.5352, 0.9688, 0.9796, 0.9375, 0.9796, 0.9375, 0.9796, 0.9688, 0.9796, 0.1562, 0.9796, 0.125, 0.9796, 0.125, 0.9796, 0.1562, 0.9796, 0.3438, 0.5352, 0.375, 0.5352, 0.375, 0.5352, 0.3438, 0.5352, 1.0, 0.9796, 0.9688, 0.9796, 0.9688, 0.9796, 1.0, 0.9796, 0.1875, 0.9796, 0.1562, 0.9796, 0.1562, 0.9796, 0.1875, 0.9796, 0.375, 0.5352, 0.4062, 0.5352, 0.4062, 0.5352, 0.375, 0.5352, 0.2188, 0.9796, 0.1875, 0.9796, 0.1875, 0.9796, 0.2188, 0.9796, 0.4062, 0.5352, 0.4375, 0.5352, 0.4375, 0.5352, 0.4062, 0.5352, 0.25, 0.9796, 0.2188, 0.9796, 0.2188, 0.9796, 0.25, 0.9796, 0.4375, 0.5352, 0.4688, 0.5352, 0.4688, 0.5352, 0.4375, 0.5352, 0.2812, 0.9796, 0.25, 0.9796, 0.25, 0.9796, 0.2812, 0.9796, 0.4688, 0.5352, 0.5, 0.5352, 0.5, 0.5352, 0.4688, 0.5352, 0.3125, 0.9796, 0.2812, 0.9796, 0.2812, 0.9796, 0.3125, 0.9796, 0.5, 0.5352, 0.5312, 0.5352, 0.5312, 0.5352, 0.5, 0.5352, 0.3438, 0.9796, 0.3125, 0.9796, 0.3125, 0.9796, 0.3438, 0.9796, 0.5312, 0.5352, 0.5625, 0.5352, 0.5625, 0.5352, 0.5312, 0.5352, 0.375, 0.9796, 0.3438, 0.9796, 0.3438, 0.9796, 0.375, 0.9796, 0.5625, 0.5352, 0.5938, 0.5352, 0.5938, 0.5352, 0.5625, 0.5352, 0.4062, 0.9796, 0.375, 0.9796, 0.375, 0.9796, 0.4062, 0.9796, 0.5938, 0.5352, 0.625, 0.5352, 0.625, 0.5352, 0.5938, 0.5352, 0.4375, 0.9796, 0.4062, 0.9796, 0.4062, 0.9796, 0.4375, 0.9796, 0.625, 0.5352, 0.6562, 0.5352, 0.6562, 0.5352, 0.625, 0.5352, 0.4688, 0.9796, 0.4375, 0.9796, 0.4375, 0.9796, 0.4688, 0.9796, 0.6562, 0.5352, 0.6875, 0.5352, 0.6875, 0.5352, 0.6562, 0.5352, 0.5, 0.9796, 0.4688, 0.9796, 0.4688, 0.9796, 0.5, 0.9796, 0.6875, 0.5352, 0.7188, 0.5352, 0.7188, 0.5352, 0.6875, 0.5352, 0.5312, 0.9796, 0.5, 0.9796, 0.5, 0.9796, 0.5312, 0.9796, 0.7188, 0.5352, 0.75, 0.5352, 0.75, 0.5352, 0.7188, 0.5352, 0.5625, 0.9796, 0.5312, 0.9796, 0.5312, 0.9796, 0.5625, 0.9796, 0.75, 0.5352, 0.7812, 0.5352, 0.7812, 0.5352, 0.75, 0.5352, 0.7968, 0.01461, 0.7032, 0.4854, 0.5146, 0.2032, 0.03125, 0.5, 0.0, 0.5, 0.0, 0.5352, 0.03125, 0.5352, 0.0625, 0.5, 0.03125, 0.5, 0.03125, 0.5352, 0.0625, 0.5352, 0.09375, 0.5, 0.0625, 0.5, 0.0625, 0.5352, 0.09375, 0.5352, 0.125, 0.5, 0.09375, 0.5, 0.09375, 0.5352, 0.125, 0.5352, 0.1562, 0.5, 0.125, 0.5, 0.125, 0.5352, 0.1562, 0.5352, 0.1875, 0.5, 0.1562, 0.5, 0.1562, 0.5352, 0.1875, 0.5352, 0.2188, 0.5, 0.1875, 0.5, 0.1875, 0.5352, 0.2188, 0.5352, 0.25, 0.5, 0.2188, 0.5, 0.2188, 0.5352, 0.25, 0.5352, 0.2812, 0.5, 0.25, 0.5, 0.25, 0.5352, 0.2812, 0.5352, 0.3125, 0.5, 0.2812, 0.5, 0.2812, 0.5352, 0.3125, 0.5352, 0.3438, 0.5, 0.3125, 0.5, 0.3125, 0.5352, 0.3438, 0.5352, 0.375, 0.5, 0.3438, 0.5, 0.3438, 0.5352, 0.375, 0.5352, 0.4062, 0.5, 0.375, 0.5, 0.375, 0.5352, 0.4062, 0.5352, 0.4375, 0.5, 0.4062, 0.5, 0.4062, 0.5352, 0.4375, 0.5352, 0.4688, 0.5, 0.4375, 0.5, 0.4375, 0.5352, 0.4688, 0.5352, 0.5, 0.5, 0.4688, 0.5, 0.4688, 0.5352, 0.5, 0.5352, 0.5312, 0.5, 0.5, 0.5, 0.5, 0.5352, 0.5312, 0.5352, 0.5625, 0.5, 0.5312, 0.5, 0.5312, 0.5352, 0.5625, 0.5352, 0.5938, 0.5, 0.5625, 0.5, 0.5625, 0.5352, 0.5938, 0.5352, 0.625, 0.5, 0.5938, 0.5, 0.5938, 0.5352, 0.625, 0.5352, 0.6562, 0.5, 0.625, 0.5, 0.625, 0.5352, 0.6562, 0.5352, 0.6875, 0.5, 0.6562, 0.5, 0.6562, 0.5352, 0.6875, 0.5352, 0.7188, 0.5, 0.6875, 0.5, 0.6875, 0.5352, 0.7188, 0.5352, 0.75, 0.5, 0.7188, 0.5, 0.7188, 0.5352, 0.75, 0.5352, 0.7812, 0.5, 0.75, 0.5, 0.75, 0.5352, 0.7812, 0.5352, 0.8125, 0.5, 0.7812, 0.5, 0.7812, 0.5352, 0.8125, 0.5352, 0.8438, 0.5, 0.8125, 0.5, 0.8125, 0.5352, 0.8438, 0.5352, 0.875, 0.5, 0.8438, 0.5, 0.8438, 0.5352, 0.875, 0.5352, 0.9062, 0.5, 0.875, 0.5, 0.875, 0.5352, 0.9062, 0.5352, 0.9375, 0.5, 0.9062, 0.5, 0.9062, 0.5352, 0.9375, 0.5352, 0.9688, 0.5, 0.9375, 0.5, 0.9375, 0.5352, 0.9688, 0.5352, 1.0, 0.5, 0.9688, 0.5, 0.9688, 0.5352, 1.0, 0.5352, 0.7032, 0.4854, 0.7968, 0.4854, 0.75, 0.49, 0.7968, 0.4854, 0.8833, 0.4496, 0.8418, 0.4717, 0.8833, 0.4496, 0.9496, 0.3833, 0.9197, 0.4197, 0.9496, 0.3833, 0.9854, 0.2968, 0.9717, 0.3418, 0.9854, 0.2968, 0.9854, 0.2032, 0.99, 0.25, 0.9854, 0.2032, 0.9496, 0.1167, 0.9717, 0.1582, 0.9496, 0.1167, 0.8833, 0.05045, 0.9197, 0.08029, 0.8833, 0.05045, 0.7968, 0.01461, 0.8418, 0.02827, 0.7968, 0.01461, 0.7032, 0.01461, 0.75, 0.01, 0.7032, 0.01461, 0.6167, 0.05045, 0.6582, 0.02827, 0.6167, 0.05045, 0.5504, 0.1167, 0.5803, 0.08029, 0.5504, 0.1167, 0.5146, 0.2032, 0.5283, 0.1582, 0.5146, 0.2032, 0.5146, 0.2968, 0.51, 0.25, 0.5146, 0.2968, 0.5504, 0.3833, 0.5283, 0.3418, 0.5504, 0.3833, 0.6167, 0.4496, 0.5803, 0.4197, 0.6167, 0.4496, 0.7032, 0.4854, 0.6582, 0.4717, 0.7032, 0.4854, 0.9854, 0.2968, 0.7968, 0.4854, 0.7968, 0.4854, 0.9854, 0.2968, 0.8833, 0.4496, 0.8833, 0.4496, 0.9854, 0.2968, 0.9496, 0.3833, 0.9854, 0.2968, 0.7968, 0.01461, 0.9854, 0.2032, 0.9854, 0.2032, 0.7968, 0.01461, 0.9496, 0.1167, 0.9496, 0.1167, 0.7968, 0.01461, 0.8833, 0.05045, 0.7968, 0.01461, 0.5146, 0.2032, 0.7032, 0.01461, 0.7032, 0.01461, 0.5146, 0.2032, 0.6167, 0.05045, 0.6167, 0.05045, 0.5146, 0.2032, 0.5504, 0.1167, 0.5146, 0.2032, 0.7032, 0.4854, 0.5146, 0.2968, 0.5146, 0.2968, 0.7032, 0.4854, 0.5504, 0.3833, 0.5504, 0.3833, 0.7032, 0.4854, 0.6167, 0.4496, 0.7032, 0.4854, 0.7968, 0.01461, 0.9854, 0.2968, 0.7968, 0.01461, 0.5146, 0.2032, 0.7032, 0.4854, 0.03125, 0.5, 0.03125, 0.5352, 0.0, 0.5352, 0.0, 0.5, 0.0625, 0.5, 0.0625, 0.5352, 0.03125, 0.5352, 0.03125, 0.5, 0.09375, 0.5, 0.09375, 0.5352, 0.0625, 0.5352, 0.0625, 0.5, 0.125, 0.5, 0.125, 0.5352, 0.09375, 0.5352, 0.09375, 0.5, 0.1562, 0.5, 0.1562, 0.5352, 0.125, 0.5352, 0.125, 0.5, 0.1875, 0.5, 0.1875, 0.5352, 0.1562, 0.5352, 0.1562, 0.5, 0.2188, 0.5, 0.2188, 0.5352, 0.1875, 0.5352, 0.1875, 0.5, 0.25, 0.5, 0.25, 0.5352, 0.2188, 0.5352, 0.2188, 0.5, 0.2812, 0.5, 0.2812, 0.5352, 0.25, 0.5352, 0.25, 0.5, 0.3125, 0.5, 0.3125, 0.5352, 0.2812, 0.5352, 0.2812, 0.5, 0.3438, 0.5, 0.3438, 0.5352, 0.3125, 0.5352, 0.3125, 0.5, 0.375, 0.5, 0.375, 0.5352, 0.3438, 0.5352, 0.3438, 0.5, 0.4062, 0.5, 0.4062, 0.5352, 0.375, 0.5352, 0.375, 0.5, 0.4375, 0.5, 0.4375, 0.5352, 0.4062, 0.5352, 0.4062, 0.5, 0.4688, 0.5, 0.4688, 0.5352, 0.4375, 0.5352, 0.4375, 0.5, 0.5, 0.5, 0.5, 0.5352, 0.4688, 0.5352, 0.4688, 0.5, 0.5312, 0.5, 0.5312, 0.5352, 0.5, 0.5352, 0.5, 0.5, 0.5625, 0.5, 0.5625, 0.5352, 0.5312, 0.5352, 0.5312, 0.5, 0.5938, 0.5, 0.5938, 0.5352, 0.5625, 0.5352, 0.5625, 0.5, 0.625, 0.5, 0.625, 0.5352, 0.5938, 0.5352, 0.5938, 0.5, 0.6562, 0.5, 0.6562, 0.5352, 0.625, 0.5352, 0.625, 0.5, 0.6875, 0.5, 0.6875, 0.5352, 0.6562, 0.5352, 0.6562, 0.5, 0.7188, 0.5, 0.7188, 0.5352, 0.6875, 0.5352, 0.6875, 0.5, 0.75, 0.5, 0.75, 0.5352, 0.7188, 0.5352, 0.7188, 0.5, 0.7812, 0.5, 0.7812, 0.5352, 0.75, 0.5352, 0.75, 0.5, 0.8125, 0.5, 0.8125, 0.5352, 0.7812, 0.5352, 0.7812, 0.5, 0.8438, 0.5, 0.8438, 0.5352, 0.8125, 0.5352, 0.8125, 0.5, 0.875, 0.5, 0.875, 0.5352, 0.8438, 0.5352, 0.8438, 0.5, 0.9062, 0.5, 0.9062, 0.5352, 0.875, 0.5352, 0.875, 0.5, 0.9375, 0.5, 0.9375, 0.5352, 0.9062, 0.5352, 0.9062, 0.5, 0.9688, 0.5, 0.9688, 0.5352, 0.9375, 0.5352, 0.9375, 0.5, 1.0, 0.5, 1.0, 0.5352, 0.9688, 0.5352, 0.9688, 0.5, 0.7032, 0.4854, 0.75, 0.49, 0.7968, 0.4854, 0.7968, 0.4854, 0.8418, 0.4717, 0.8833, 0.4496, 0.8833, 0.4496, 0.9197, 0.4197, 0.9496, 0.3833, 0.9496, 0.3833, 0.9717, 0.3418, 0.9854, 0.2968, 0.9854, 0.2968, 0.99, 0.25, 0.9854, 0.2032, 0.9854, 0.2032, 0.9717, 0.1582, 0.9496, 0.1167, 0.9496, 0.1167, 0.9197, 0.08029, 0.8833, 0.05045, 0.8833, 0.05045, 0.8418, 0.02827, 0.7968, 0.01461, 0.7968, 0.01461, 0.75, 0.01, 0.7032, 0.01461, 0.7032, 0.01461, 0.6582, 0.02827, 0.6167, 0.05045, 0.6167, 0.05045, 0.5803, 0.08029, 0.5504, 0.1167, 0.5504, 0.1167, 0.5283, 0.1582, 0.5146, 0.2032, 0.5146, 0.2032, 0.51, 0.25, 0.5146, 0.2968, 0.5146, 0.2968, 0.5283, 0.3418, 0.5504, 0.3833, 0.5504, 0.3833, 0.5803, 0.4197, 0.6167, 0.4496, 0.6167, 0.4496, 0.6582, 0.4717, 0.7032, 0.4854, 0.7032, 0.4854, 0.7968, 0.4854, 0.9854, 0.2968, 0.7968, 0.4854, 0.8833, 0.4496, 0.9854, 0.2968, 0.8833, 0.4496, 0.9496, 0.3833, 0.9854, 0.2968, 0.9854, 0.2968, 0.9854, 0.2032, 0.7968, 0.01461, 0.9854, 0.2032, 0.9496, 0.1167, 0.7968, 0.01461, 0.9496, 0.1167, 0.8833, 0.05045, 0.7968, 0.01461, 0.7968, 0.01461, 0.7032, 0.01461, 0.5146, 0.2032, 0.7032, 0.01461, 0.6167, 0.05045, 0.5146, 0.2032, 0.6167, 0.05045, 0.5504, 0.1167, 0.5146, 0.2032, 0.5146, 0.2032, 0.5146, 0.2968, 0.7032, 0.4854, 0.5146, 0.2968, 0.5504, 0.3833, 0.7032, 0.4854, 0.5504, 0.3833, 0.6167, 0.4496, 0.7032, 0.4854, 0.7032, 0.4854, 0.9854, 0.2968, 0.7968, 0.01461])
me_cylinder.materials.append(mat_material_001)
me_cylinder.materials.append(mat_material_002)
me_cylinder.update()

# ---- objects
ob_cylinder = bpy.data.objects.new('Cylinder', me_cylinder)

# ---- transforms, parenting, visibility, modifiers, constraints
ob_cylinder.location = (0.0, 0.0, 1.0)

# ---- collection membership
col_collection.objects.link(ob_cylinder)

# ---- scene / render settings (as saved in the file)
scene.frame_start = 1; scene.frame_end = 250; scene.frame_set(1)
scene.render.engine = 'BLENDER_EEVEE_NEXT'
scene.render.bake_bias = 0.0
scene.render.bake_samples = 0
scene.cycles.sampling_pattern = 'TABULATED_SOBOL'
scene.eevee.use_volume_custom_range = False
bpy.context.view_layer.update()

# ---- added for rendering (the .blend has no active camera and no usable light): camera, sun
cam_auto = bpy.data.cameras.new('AutoCamera')
cam_auto.lens = 50.0
cam_auto.sensor_width = 36.0
cam_auto.clip_end = 1000.0
ob_auto_camera = bpy.data.objects.new('AutoCamera', cam_auto)
scene.collection.objects.link(ob_auto_camera)
ob_auto_camera.location = (3.45441, -4.14529, 3.76353)
ob_auto_camera.rotation_euler = (1.09748, -7.21219e-08, 0.694738)
scene.camera = ob_auto_camera
light_auto_sun = bpy.data.lights.new('AutoSun', 'SUN')
light_auto_sun.energy = 3.0
light_auto_sun.angle = 0.0523599
ob_auto_sun = bpy.data.objects.new('AutoSun', light_auto_sun)
scene.collection.objects.link(ob_auto_sun)
ob_auto_sun.rotation_euler = (0.872665, 0.174533, 0.523599)
bpy.context.view_layer.update()
